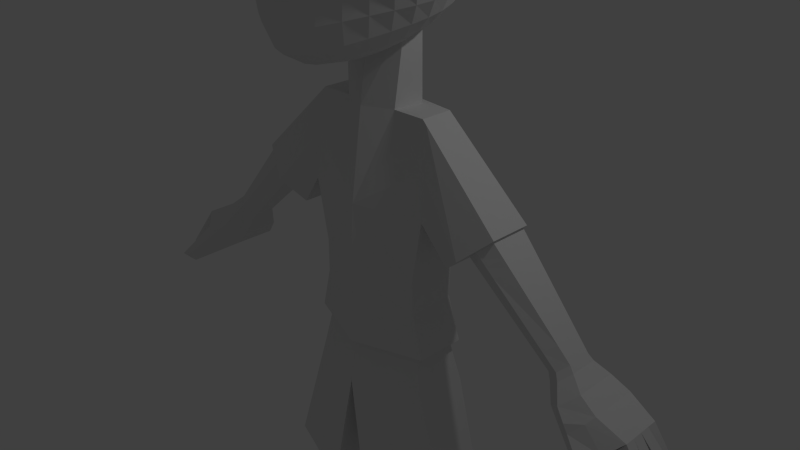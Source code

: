 # Source: character2.blend  (saved by Blender 3.4.6; exported with 4.5.12 LTS)
import bpy
from mathutils import Matrix  # noqa: F401  (used for matrix-valued properties, if any)

bpy.ops.wm.read_factory_settings(use_empty=True)
scene = bpy.context.scene
scene.name = 'Scene'

# ---- collections
col_collection_1 = bpy.data.collections.new('Collection 1'); scene.collection.children.link(col_collection_1)

# ---- world
world_world = bpy.data.worlds.new('World'); scene.world = world_world
world_world.color = (0.05088, 0.05088, 0.05088)
world_world.use_sun_shadow = False
world_world.sun_shadow_jitter_overblur = 0.0
world_world.cycles.sampling_method = 'NONE'
world_world.cycles.sample_map_resolution = 256

# ---- cameras
cam_camera = bpy.data.cameras.new('Camera')
cam_camera.clip_end = 100.0
cam_camera.lens = 35.0
cam_camera.sensor_width = 32.0
cam_camera.sensor_height = 18.0
cam_camera.ortho_scale = 7.314
cam_camera.dof.focus_distance = 0.0
cam_camera.dof.aperture_fstop = 128.0

# ---- lights
light_lamp = bpy.data.lights.new('Lamp', 'POINT')
light_lamp.transmission_factor = 0.0
light_lamp.cutoff_distance = 30.0
light_lamp.energy = 100.0
light_lamp.shadow_buffer_clip_start = 1.001
light_lamp.shadow_soft_size = 0.1
light_lamp.shadow_maximum_resolution = 0.006
light_lamp.use_absolute_resolution = True
light_lamp.cycles.use_multiple_importance_sampling = False

# ---- meshes
me_sphere = bpy.data.meshes.new('Sphere')
me_sphere.from_pydata([(-5.821e-08, 0.4234, 2.128), (-5.821e-08, 0.6634, 2.008), (-5.821e-08, 0.8997, 1.845), (-5.821e-08, 1.119, 1.642), (-5.821e-08, 1.309, 1.404), (-5.821e-08, 1.453, 1.136), (-5.821e-08, 1.541, 0.8441), (-5.821e-08, 1.571, 0.541), (-5.821e-08, 1.541, 0.2378), (-5.821e-08, 0.8805, -0.751), (0.05914, 0.4188, 2.128), (0.116, 0.6535, 2.009), (0.1684, 0.8845, 1.845), (0.2143, 1.099, 1.642), (0.252, 1.284, 1.404), (0.2801, 1.425, 1.136), (0.2973, 1.512, 0.8441), (0.3031, 1.541, 0.541), (0.2973, 1.512, 0.2378), (0.2801, 1.425, -0.05363), (0.252, 1.284, -0.3223), (0.2143, 1.095, -0.5577), (0.1684, 0.8639, -0.751), (0.116, 0.6043, -0.8922), (0.05914, 0.3247, -0.973), (0.116, 0.405, 2.131), (0.2275, 0.6245, 2.012), (0.3303, 0.8398, 1.848), (0.4205, 1.039, 1.644), (0.4944, 1.211, 1.404), (0.5493, 1.344, 1.136), (0.5832, 1.425, 0.8441), (0.5946, 1.453, 0.541), (0.5832, 1.425, 0.2378), (0.5493, 1.344, -0.05363), (0.4944, 1.211, -0.3223), (0.4205, 1.032, -0.5577), (0.3303, 0.8149, -0.7509), (0.2275, 0.5718, -0.8914), (0.116, 0.307, -0.9726), (0.1684, 0.3827, 2.134), (0.3303, 0.5778, 2.017), (0.4796, 0.768, 1.853), (0.6104, 0.9435, 1.647), (0.7178, 1.094, 1.406), (0.7975, 1.211, 1.136), (0.8467, 1.284, 0.8441), (0.8632, 1.309, 0.541), (0.8467, 1.284, 0.2378), (0.7975, 1.211, -0.05363), (0.7178, 1.091, -0.3223), (0.6104, 0.9308, -0.5577), (0.4796, 0.7361, -0.7503), (0.3303, 0.5194, -0.8898), (0.1684, 0.2781, -0.9718), (0.2143, 0.3531, 2.139), (0.4205, 0.5159, 2.024), (0.6104, 0.6733, 1.861), (0.7769, 0.8175, 1.654), (0.9135, 0.9406, 1.41), (1.015, 1.035, 1.137), (1.078, 1.095, 0.8443), (1.099, 1.116, 0.541), (1.078, 1.095, 0.2378), (1.015, 1.032, -0.05363), (0.9135, 0.9308, -0.3223), (0.7769, 0.7948, -0.5573), (0.6104, 0.6316, -0.7486), (0.4205, 0.4497, -0.8872), (0.2143, 0.2387, -0.9708), (0.252, 0.3173, 2.145), (0.4944, 0.442, 2.034), (0.7178, 0.5608, 1.872), (0.9135, 0.6685, 1.665), (1.074, 0.7595, 1.419), (1.194, 0.8286, 1.144), (1.267, 0.8713, 0.8486), (1.292, 0.8846, 0.5435), (1.267, 0.8666, 0.2395), (1.194, 0.8172, -0.05218), (1.074, 0.7382, -0.3203), (0.9135, 0.6331, -0.5544), (0.7178, 0.507, -0.7448), (0.4944, 0.3656, -0.8834), (0.252, 0.1898, -0.9696), (0.2801, 0.2771, 2.153), (0.5494, 0.3597, 2.047), (0.7975, 0.4367, 1.887), (1.015, 0.5049, 1.681), (1.194, 0.5613, 1.434), (1.326, 0.6029, 1.158), (1.408, 0.6271, 0.8604), (1.436, 0.6321, 0.5533), (1.408, 0.6168, 0.2478), (1.326, 0.5812, -0.04475), (1.194, 0.5263, -0.3133), (1.015, 0.4544, -0.5476), (0.7975, 0.3684, -0.7383), (0.5493, 0.2668, -0.8789), (0.2801, 0.1328, -0.9683), (0.2973, 0.2342, 2.161), (0.5832, 0.273, 2.062), (0.8467, 0.3071, 1.907), (1.078, 0.3355, 1.703), (1.267, 0.3571, 1.458), (1.408, 0.371, 1.181), (1.495, 0.3764, 0.8818), (1.524, 0.3727, 0.5729), (1.495, 0.3597, 0.2653), (1.408, 0.3374, -0.0292), (1.267, 0.3064, -0.2996), (1.078, 0.2677, -0.5357), (0.8467, 0.2225, -0.7285), (0.5832, 0.1552, -0.8742), (0.2973, 0.06952, -0.967), (0.3031, 0.1903, 2.17), (0.5946, 0.1857, 2.079), (0.8632, 0.1784, 1.931), (1.099, 0.1687, 1.732), (1.292, 0.1575, 1.49), (1.436, 0.1452, 1.214), (1.524, 0.1326, 0.9145), (1.554, 0.1203, 0.6038), (1.524, 0.1087, 0.2936), (1.436, 0.09831, -0.004213), (1.292, 0.0893, -0.2783), (1.099, 0.08188, -0.5183), (0.8632, 0.06698, -0.7171), (0.5946, 0.03332, -0.8696), (0.3031, 0.001804, -0.9658), (0.2973, 0.1473, 2.18), (0.5832, 0.1016, 2.099), (0.8467, 0.05612, 1.959), (1.078, 0.0124, 1.767), (1.267, -0.02799, 1.53), (1.408, -0.0634, 1.257), (1.495, -0.09217, 0.9587), (1.524, -0.1128, 0.6465), (1.495, -0.124, 0.333), (1.408, -0.1249, 0.03046), (1.267, -0.1151, -0.2493), (1.078, -0.1005, -0.4966), (0.8467, -0.1003, -0.706), (0.5832, -0.09555, -0.8654), (0.2973, -0.06802, -0.9648), (0.2801, 0.1067, 2.19), (0.5493, 0.02375, 2.119), (0.7975, -0.05486, 1.99), (1.015, -0.1273, 1.808), (1.194, -0.1916, 1.578), (1.326, -0.2461, 1.31), (1.408, -0.2884, 1.013), (1.436, -0.3167, 0.7), (1.408, -0.3288, 0.3825), (1.326, -0.3231, 0.0738), (1.194, -0.3024, -0.2143), (1.015, -0.2931, -0.4759), (0.7975, -0.2762, -0.6966), (0.5493, -0.2277, -0.8623), (0.2801, -0.1374, -0.9641), (0.252, 0.06997, 2.2), (0.4944, -0.04517, 2.14), (0.7178, -0.151, 2.023), (0.9135, -0.2458, 1.852), (1.074, -0.3281, 1.631), (1.194, -0.3967, 1.37), (1.267, -0.4496, 1.076), (1.292, -0.4846, 0.7614), (1.267, -0.499, 0.4394), (1.194, -0.4911, 0.1231), (1.074, -0.4951, -0.1816), (0.9135, -0.4957, -0.459), (0.7178, -0.4566, -0.6898), (0.4944, -0.3586, -0.8604), (0.252, -0.2035, -0.9636), (0.2143, 0.03834, 2.208), (0.4205, -0.1032, 2.159), (0.6104, -0.23, 2.054), (0.7769, -0.3407, 1.895), (0.9135, -0.4348, 1.686), (1.015, -0.5123, 1.432), (1.078, -0.5725, 1.142), (1.099, -0.6133, 0.8265), (1.078, -0.6313, 0.4995), (1.015, -0.654, 0.1685), (0.9135, -0.6974, -0.156), (0.7769, -0.704, -0.448), (0.6104, -0.6352, -0.6868), (0.4205, -0.4823, -0.86), (0.2143, -0.2633, -0.9635), (0.1684, 0.01279, 2.216), (0.3303, -0.1492, 2.176), (0.4796, -0.2909, 2.083), (0.6104, -0.4114, 1.935), (0.7178, -0.5117, 1.737), (0.7975, -0.5934, 1.491), (0.8467, -0.6577, 1.205), (0.8632, -0.7034, 0.8894), (0.8467, -0.7354, 0.5553), (0.7975, -0.8195, 0.2032), (0.7178, -0.9015, -0.1401), (0.6104, -0.9082, -0.4441), (0.4796, -0.8022, -0.6875), (0.3303, -0.5918, -0.8609), (0.1684, -0.3139, -0.9636), (-5.821e-08, -0.0108, -0.9987), (0.116, -0.005953, 2.222), (0.2275, -0.1823, 2.19), (0.3303, -0.3337, 2.105), (0.4205, -0.4593, 1.968), (0.4944, -0.5613, 1.779), (0.5493, -0.6433, 1.542), (0.5832, -0.709, 1.26), (0.5946, -0.7585, 0.9433), (0.5832, -0.8308, 0.5969), (0.5493, -0.9714, 0.2256), (0.4944, -1.088, -0.1338), (0.4205, -1.09, -0.4464), (0.3303, -0.943, -0.691), (0.2275, -0.6789, -0.8625), (0.116, -0.3525, -0.9638), (0.05914, -0.01739, 2.225), (0.116, -0.2023, 2.198), (0.1684, -0.3588, 2.12), (0.2143, -0.4866, 1.99), (0.252, -0.5879, 1.808), (0.2801, -0.668, 1.576), (0.2973, -0.7331, 1.298), (0.3031, -0.8337, 0.9745), (0.2973, -1.091, 0.5977), (0.2801, -1.113, 0.2331), (0.252, -1.226, -0.1339), (0.2143, -1.223, -0.4518), (0.1684, -1.04, -0.695), (0.116, -0.7354, -0.864), (0.05914, -0.3767, -0.964), (-6.942e-08, -0.02124, 2.226), (5.831e-09, -0.2089, 2.201), (-1.732e-08, -0.3671, 2.125), (-9.836e-08, -0.4954, 1.997), (-1.91e-07, -0.5961, 1.818), (4.056e-08, -0.6748, 1.589), (-1.91e-07, -0.7389, 1.312), (-2.141e-07, -0.9142, 0.9787), (-1.91e-07, -1.29, 0.5838), (4.056e-08, -1.199, 0.2307), (-1.91e-07, -1.278, -0.135), (-9.836e-08, -1.274, -0.4549), (-7.521e-08, -1.075, -0.6968), (-5.205e-08, -0.755, -0.8646), (-5.205e-08, -0.3849, -0.964), (-0.05914, -0.01739, 2.225), (-0.116, -0.2023, 2.198), (-0.1684, -0.3588, 2.12), (-0.2143, -0.4866, 1.99), (-0.252, -0.5879, 1.808), (-0.2801, -0.668, 1.576), (-0.2973, -0.7331, 1.298), (-0.3031, -0.8337, 0.9745), (-0.2973, -1.091, 0.5977), (-0.2801, -1.113, 0.2331), (-0.252, -1.226, -0.1339), (-0.2143, -1.223, -0.4518), (-0.1684, -1.04, -0.695), (-0.116, -0.7354, -0.864), (-0.05914, -0.3767, -0.964), (-0.116, -0.005953, 2.222), (-0.2275, -0.1823, 2.19), (-0.3303, -0.3337, 2.105), (-0.4205, -0.4593, 1.968), (-0.4944, -0.5613, 1.779), (-0.5493, -0.6433, 1.542), (-0.5832, -0.709, 1.26), (-0.5946, -0.7585, 0.9433), (-0.5832, -0.8308, 0.5969), (-0.5493, -0.9714, 0.2256), (-0.4944, -1.088, -0.1338), (-0.4205, -1.09, -0.4464), (-0.3303, -0.943, -0.691), (-0.2275, -0.6789, -0.8625), (-0.116, -0.3525, -0.9638), (-0.1684, 0.01279, 2.216), (-0.3303, -0.1492, 2.176), (-0.4796, -0.2909, 2.083), (-0.6104, -0.4114, 1.935), (-0.7178, -0.5117, 1.737), (-0.7975, -0.5934, 1.491), (-0.8467, -0.6577, 1.205), (-0.8632, -0.7034, 0.8894), (-0.8467, -0.7354, 0.5553), (-0.7975, -0.8195, 0.2032), (-0.7178, -0.9015, -0.1401), (-0.6104, -0.9082, -0.4441), (-0.4796, -0.8022, -0.6875), (-0.3303, -0.5918, -0.8609), (-0.1684, -0.3139, -0.9636), (-4.162e-07, 0.1919, 2.201), (-0.2143, 0.03834, 2.208), (-0.4205, -0.1032, 2.159), (-0.6104, -0.23, 2.054), (-0.7769, -0.3407, 1.895), (-0.9135, -0.4348, 1.686), (-1.015, -0.5123, 1.432), (-1.078, -0.5725, 1.142), (-1.099, -0.6133, 0.8265), (-1.078, -0.6313, 0.4995), (-1.015, -0.654, 0.1685), (-0.9135, -0.6974, -0.156), (-0.7769, -0.704, -0.448), (-0.6104, -0.6352, -0.6868), (-0.4205, -0.4823, -0.86), (-0.2143, -0.2633, -0.9635), (-0.252, 0.06997, 2.2), (-0.4944, -0.04517, 2.14), (-0.7178, -0.151, 2.023), (-0.9135, -0.2458, 1.852), (-1.074, -0.3281, 1.631), (-1.194, -0.3967, 1.37), (-1.267, -0.4496, 1.076), (-1.292, -0.4846, 0.7614), (-1.267, -0.499, 0.4394), (-1.194, -0.4911, 0.1231), (-1.074, -0.4951, -0.1816), (-0.9135, -0.4957, -0.459), (-0.7178, -0.4566, -0.6898), (-0.4944, -0.3586, -0.8604), (-0.252, -0.2035, -0.9636), (-0.2801, 0.1067, 2.19), (-0.5493, 0.02375, 2.119), (-0.7975, -0.05486, 1.99), (-1.015, -0.1273, 1.808), (-1.194, -0.1916, 1.578), (-1.326, -0.2461, 1.31), (-1.408, -0.2884, 1.013), (-1.436, -0.3167, 0.7), (-1.408, -0.3288, 0.3825), (-1.326, -0.3231, 0.0738), (-1.194, -0.3024, -0.2143), (-1.015, -0.2931, -0.4759), (-0.7975, -0.2762, -0.6966), (-0.5493, -0.2277, -0.8623), (-0.2801, -0.1374, -0.9641), (-0.2973, 0.1473, 2.18), (-0.5832, 0.1016, 2.099), (-0.8467, 0.05612, 1.959), (-1.078, 0.0124, 1.767), (-1.267, -0.02799, 1.53), (-1.408, -0.0634, 1.257), (-1.495, -0.09217, 0.9587), (-1.524, -0.1128, 0.6465), (-1.495, -0.124, 0.333), (-1.408, -0.1249, 0.03046), (-1.267, -0.1151, -0.2493), (-1.078, -0.1005, -0.4966), (-0.8467, -0.1003, -0.706), (-0.5832, -0.09555, -0.8654), (-0.2973, -0.06802, -0.9648), (-0.3031, 0.1903, 2.17), (-0.5946, 0.1857, 2.079), (-0.8632, 0.1784, 1.931), (-1.099, 0.1687, 1.732), (-1.292, 0.1575, 1.49), (-1.436, 0.1452, 1.214), (-1.524, 0.1326, 0.9145), (-1.554, 0.1203, 0.6038), (-1.524, 0.1087, 0.2936), (-1.436, 0.09831, -0.004212), (-1.292, 0.0893, -0.2783), (-1.099, 0.08188, -0.5183), (-0.8632, 0.06698, -0.7171), (-0.5946, 0.03332, -0.8696), (-0.3031, 0.001804, -0.9658), (-0.2973, 0.2342, 2.161), (-0.5832, 0.273, 2.062), (-0.8467, 0.3071, 1.907), (-1.078, 0.3355, 1.703), (-1.267, 0.3571, 1.458), (-1.408, 0.371, 1.181), (-1.495, 0.3764, 0.8818), (-1.524, 0.3727, 0.5729), (-1.495, 0.3597, 0.2653), (-1.408, 0.3374, -0.0292), (-1.267, 0.3064, -0.2996), (-1.078, 0.2677, -0.5357), (-0.8467, 0.2225, -0.7285), (-0.5832, 0.1552, -0.8742), (-0.2973, 0.06952, -0.967), (-0.2801, 0.2771, 2.153), (-0.5493, 0.3597, 2.047), (-0.7975, 0.4367, 1.887), (-1.015, 0.5049, 1.681), (-1.194, 0.5613, 1.434), (-1.326, 0.6029, 1.158), (-1.408, 0.6271, 0.8604), (-1.436, 0.6321, 0.5533), (-1.408, 0.6168, 0.2478), (-1.326, 0.5812, -0.04475), (-1.194, 0.5263, -0.3133), (-1.015, 0.4544, -0.5476), (-0.7975, 0.3684, -0.7383), (-0.5493, 0.2668, -0.8789), (-0.2801, 0.1328, -0.9683), (-0.252, 0.3173, 2.145), (-0.4944, 0.442, 2.034), (-0.7178, 0.5608, 1.872), (-0.9135, 0.6685, 1.665), (-1.074, 0.7595, 1.419), (-1.194, 0.8286, 1.144), (-1.267, 0.8713, 0.8486), (-1.292, 0.8846, 0.5435), (-1.267, 0.8666, 0.2395), (-1.194, 0.8172, -0.05218), (-1.074, 0.7382, -0.3203), (-0.9135, 0.6331, -0.5544), (-0.7178, 0.507, -0.7448), (-0.4944, 0.3656, -0.8834), (-0.252, 0.1898, -0.9696), (-0.2143, 0.3531, 2.139), (-0.4205, 0.5159, 2.024), (-0.6104, 0.6733, 1.861), (-0.7769, 0.8175, 1.654), (-0.9135, 0.9406, 1.41), (-1.015, 1.035, 1.137), (-1.078, 1.095, 0.8443), (-1.099, 1.116, 0.541), (-1.078, 1.095, 0.2378), (-1.015, 1.032, -0.05363), (-0.9135, 0.9308, -0.3223), (-0.7769, 0.7948, -0.5573), (-0.6104, 0.6316, -0.7486), (-0.4205, 0.4497, -0.8872), (-0.2143, 0.2387, -0.9708), (-0.1684, 0.3827, 2.134), (-0.3303, 0.5778, 2.017), (-0.4796, 0.768, 1.853), (-0.6104, 0.9435, 1.647), (-0.7178, 1.094, 1.406), (-0.7975, 1.211, 1.136), (-0.8467, 1.284, 0.8441), (-0.8632, 1.309, 0.541), (-0.8467, 1.284, 0.2378), (-0.7975, 1.211, -0.05363), (-0.7178, 1.091, -0.3223), (-0.6104, 0.9308, -0.5577), (-0.4796, 0.7361, -0.7503), (-0.3303, 0.5194, -0.8898), (-0.1684, 0.2781, -0.9718), (-0.116, 0.405, 2.131), (-0.2275, 0.6245, 2.012), (-0.3303, 0.8398, 1.848), (-0.4205, 1.039, 1.644), (-0.4944, 1.211, 1.404), (-0.5493, 1.344, 1.136), (-0.5832, 1.425, 0.8441), (-0.5946, 1.453, 0.541), (-0.5832, 1.425, 0.2378), (-0.5493, 1.344, -0.05363), (-0.4944, 1.211, -0.3223), (-0.4205, 1.032, -0.5577), (-0.3303, 0.8149, -0.7509), (-0.2275, 0.5718, -0.8914), (-0.116, 0.307, -0.9726), (-0.05914, 0.4188, 2.128), (-0.116, 0.6535, 2.009), (-0.1684, 0.8845, 1.845), (-0.2143, 1.099, 1.642), (-0.252, 1.284, 1.404), (-0.2801, 1.425, 1.136), (-0.2973, 1.512, 0.8441), (-0.3031, 1.541, 0.541), (-0.2973, 1.512, 0.2378), (-0.2801, 1.425, -0.05363), (-0.252, 1.284, -0.3223), (-0.2143, 1.095, -0.5577), (-0.1684, 0.8639, -0.751), (-0.116, 0.6043, -0.8922), (-0.05914, 0.3247, -0.973), (4.056e-08, 1.453, -0.05363), (3.647e-07, 1.309, -0.3223), (1.795e-07, 1.116, -0.5577), (6.371e-08, 0.6154, -0.8924), (-3.469e-08, 0.3306, -0.9732), (1.704, -1.206, -2.859), (0.501, -0.07761, -1.763), (1.704, -0.3534, -3.187), (0.4575, -0.4588, -1.617), (1.018, -0.3749, -2.964), (1.018, -1.012, -2.719), (0.8597, -0.6855, -3.771), (0.8597, -1.323, -3.526), (0.8362, -0.855, -4.212), (0.8721, -1.493, -3.966), (0.9684, -0.2114, -2.37), (0.9684, -0.735, -2.168), (1.031, -1.07, -4.771), (1.383, -1.131, -3.185), (1.031, -1.708, -4.525), (1.383, -0.6402, -3.378), (2.088, -0.9151, -2.602), (2.088, -0.39, -2.804), (0.8879, -1.119, -4.758), (0.8879, -1.663, -4.549), (1.063, -1.283, -5.356), (1.008, -1.915, -5.032), (1.631, -2.042, -7.069), (1.631, -2.67, -6.827), (0.3863, -1.672, -7.211), (0.3863, -3.04, -6.685), (1.219, -2.199, -7.034), (1.219, -2.53, -6.907), (0.5622, -2.004, -7.109), (0.5622, -2.725, -6.832), (1.314, -2.852, -8.518), (1.314, -3.04, -8.445), (0.9401, -2.741, -8.56), (0.9401, -3.152, -8.402), (1.894, -1.042, -2.744), (1.894, -0.3838, -3.005), (1.709, -1.006, -2.933), (1.709, -0.5627, -3.107), (2.057, -0.9006, -2.639), (2.057, -0.4265, -2.822), (3.023, -1.351, -3.772), (3.023, -0.8602, -3.961), (2.846, -1.295, -3.927), (2.846, -1.012, -4.038), (3.126, -1.22, -3.721), (3.126, -0.9184, -3.837), (3.19, -1.602, -3.966), (3.19, -0.8872, -4.241), (2.99, -1.513, -4.19), (2.99, -1.032, -4.379), (3.366, -1.399, -3.872), (3.366, -0.8848, -4.07), (3.398, -1.752, -4.122), (3.398, -0.9434, -4.434), (3.169, -1.629, -4.387), (3.169, -1.08, -4.603), (3.6, -1.482, -3.979), (3.6, -0.894, -4.205), (3.79, -1.715, -4.239), (3.79, -0.9873, -4.519), (3.704, -1.617, -4.482), (3.704, -1.151, -4.666), (3.962, -1.499, -4.155), (3.962, -1.001, -4.347), (3.704, -1.384, -4.574), (3.962, -1.25, -4.251), (3.704, -1.501, -4.528), (3.962, -1.125, -4.299), (3.704, -1.267, -4.62), (3.962, -1.375, -4.203), (4.344, -1.841, -4.861), (4.482, -1.816, -4.772), (4.344, -1.708, -4.914), (4.482, -1.674, -4.827), (4.446, -1.515, -5.019), (4.488, -1.488, -4.98), (4.446, -1.662, -4.962), (4.488, -1.644, -4.919), (4.375, -1.422, -4.937), (4.39, -1.37, -4.83), (4.39, -1.226, -4.885), (4.375, -1.288, -4.989), (4.215, -1.149, -5.005), (4.24, -1.097, -4.924), (4.24, -1.19, -4.888), (4.215, -1.235, -4.971), (4.006, -2.202, -4.558), (3.908, -2.149, -4.671), (4.173, -2.186, -4.608), (4.136, -2.144, -4.712), (1.661, -3.168, -9.644), (1.661, -3.523, -9.508), (0.551, -3.057, -9.687), (0.5219, -3.502, -9.55), (1.676, -4.083, -8.608), (0.6019, -4.062, -8.578), (1.583, -4.347, -9.23), (0.5164, -4.329, -9.208), (1.698, -4.791, -8.433), (0.6241, -4.77, -8.404), (1.614, -5.029, -8.983), (0.5477, -5.011, -8.961), (1.654, -5.02, -8.446), (0.6262, -5.003, -8.421), (1.587, -5.21, -8.884), (0.567, -5.195, -8.866), (0.9182, -0.04784, -1.775), (0.9182, -0.4575, -1.617), (0.5538, 0.2903, -0.6637), (0.5538, -0.005913, -0.6765), (0.07068, 0.4302, -0.6577), (0.07068, -0.1458, -0.6826), (0.05433, 0.07302, -1.837), (-1.595, -1.206, -2.859), (-0.3923, -0.07761, -1.763), (-1.595, -0.3534, -3.187), (-0.3505, -0.4614, -1.616), (-0.9098, -0.3749, -2.964), (-0.9098, -1.012, -2.719), (-0.751, -0.6855, -3.771), (-0.751, -1.323, -3.526), (-0.7275, -0.855, -4.212), (-0.7635, -1.493, -3.966), (-0.8597, -0.2114, -2.37), (-0.8597, -0.735, -2.168), (-0.9221, -1.07, -4.771), (-1.274, -1.131, -3.185), (-0.9221, -1.708, -4.525), (-1.274, -0.6402, -3.378), (-1.979, -0.9151, -2.602), (-1.979, -0.39, -2.804), (0.05433, -0.7951, -4.877), (0.05433, -2.026, -4.403), (0.05433, -0.1271, -3.046), (0.05433, -1.222, -2.624), (0.05433, -1.605, -3.417), (0.05433, -0.4026, -3.88), (0.05433, -1.811, -3.844), (0.05433, -0.569, -4.322), (-0.7793, -1.119, -4.758), (-0.7793, -1.663, -4.549), (0.05433, -0.8468, -4.863), (0.05433, -1.935, -4.444), (-0.9543, -1.283, -5.356), (-0.8996, -1.915, -5.032), (0.05433, -0.9541, -5.483), (0.05433, -2.271, -4.976), (-1.523, -2.042, -7.069), (-1.523, -2.67, -6.827), (-0.2776, -1.672, -7.211), (-0.2776, -3.04, -6.685), (-1.11, -2.199, -7.034), (-1.11, -2.53, -6.907), (-0.4535, -2.004, -7.109), (-0.4535, -2.725, -6.832), (-1.205, -2.852, -8.518), (-1.205, -3.04, -8.445), (-0.8314, -2.741, -8.56), (-0.8314, -3.152, -8.402), (-1.785, -1.034, -2.75), (-1.778, -0.3972, -3.001), (-1.6, -1.006, -2.933), (-1.6, -0.5627, -3.107), (-1.948, -0.9006, -2.639), (-1.948, -0.4265, -2.822), (-2.914, -1.351, -3.772), (-2.914, -0.8602, -3.961), (-2.737, -1.295, -3.927), (-2.737, -1.012, -4.038), (-3.018, -1.22, -3.721), (-3.018, -0.9184, -3.837), (-3.081, -1.62, -3.959), (-3.081, -0.8872, -4.241), (-2.881, -1.513, -4.19), (-2.881, -1.032, -4.379), (-3.258, -1.399, -3.872), (-3.258, -0.8848, -4.07), (-3.289, -1.752, -4.122), (-3.289, -0.9434, -4.434), (-3.06, -1.629, -4.387), (-3.06, -1.08, -4.603), (-3.491, -1.482, -3.979), (-3.491, -0.894, -4.205), (-3.682, -1.715, -4.239), (-3.682, -0.9873, -4.519), (-3.595, -1.617, -4.482), (-3.595, -1.151, -4.666), (-3.853, -1.499, -4.155), (-3.853, -1.001, -4.347), (-3.595, -1.384, -4.574), (-3.853, -1.25, -4.251), (-3.595, -1.501, -4.528), (-3.853, -1.125, -4.299), (-3.595, -1.267, -4.62), (-3.853, -1.375, -4.203), (-4.236, -1.841, -4.861), (-4.373, -1.816, -4.772), (-4.236, -1.708, -4.914), (-4.373, -1.674, -4.827), (-4.337, -1.515, -5.019), (-4.379, -1.488, -4.98), (-4.337, -1.662, -4.962), (-4.379, -1.644, -4.919), (-4.267, -1.422, -4.937), (-4.281, -1.37, -4.83), (-4.281, -1.226, -4.885), (-4.267, -1.288, -4.989), (-4.106, -1.149, -5.005), (-4.132, -1.097, -4.924), (-4.132, -1.19, -4.888), (-4.106, -1.235, -4.971), (-3.897, -2.202, -4.558), (-3.8, -2.149, -4.671), (-4.065, -2.186, -4.608), (-4.028, -2.144, -4.712), (-1.552, -3.168, -9.644), (-1.552, -3.523, -9.508), (-0.4423, -3.057, -9.687), (-0.4133, -3.502, -9.55), (-1.568, -4.083, -8.608), (-0.4932, -4.062, -8.578), (-1.474, -4.347, -9.23), (-0.4077, -4.329, -9.208), (-1.59, -4.791, -8.433), (-0.5155, -4.77, -8.404), (-1.505, -5.029, -8.983), (-0.439, -5.011, -8.961), (-1.545, -5.02, -8.446), (-0.5176, -5.003, -8.421), (-1.478, -5.21, -8.884), (-0.4584, -5.195, -8.866), (-0.8096, -0.04784, -1.775), (-0.8096, -0.4575, -1.617), (0.05433, 0.002061, -1.794), (-0.4451, 0.2903, -0.6637), (0.05433, -0.6187, -1.555), (-0.4451, -0.005913, -0.6765), (0.0686, 0.4302, -0.6577), (0.0686, -0.1458, -0.6826), (3.19, -0.9226, -3.91), (3.072, -0.876, -4.043), (3.072, -1.413, -3.836), (3.19, -1.265, -3.778), (2.89, -1.027, -4.131), (2.89, -1.347, -4.005), (1.037, -1.018, -2.742), (1.037, -0.3881, -2.985), (1.005, -0.2184, -2.41), (1.005, -0.7584, -2.202), (0.9764, -0.4803, -1.666), (0.9764, -0.06486, -1.826), (3.572, -1.913, -4.542), (3.94, -1.904, -4.607), (3.999, -1.971, -4.44), (3.729, -1.997, -4.36), (3.704, -1.577, -4.498), (3.169, -1.586, -4.404), (3.328, -1.705, -4.042), (3.533, -1.6, -4.028), (3.131, -1.604, -4.345), (3.925, -1.545, -4.173), (2.147, -0.4908, -3.22), (1.964, -1.071, -3.156), (2.297, -0.537, -3.05), (1.964, -0.6637, -3.316), (2.147, -1.112, -2.975), (2.297, -0.9725, -2.882), (1.78, -0.5906, -3.165), (1.964, -1.061, -2.807), (2.123, -0.9205, -2.706), (1.964, -0.4134, -3.064), (1.78, -1.024, -2.995), (2.123, -0.4571, -2.885), (2.045, -0.4477, -3.133), (1.861, -1.045, -3.066), (2.2, -0.4925, -2.958), (1.861, -0.623, -3.232), (2.045, -1.084, -2.882), (2.2, -0.9435, -2.784), (2.845, -0.7853, -3.811), (2.667, -1.249, -3.771), (2.958, -0.8411, -3.678), (2.667, -0.9416, -3.892), (2.845, -1.302, -3.611), (2.958, -1.17, -3.551)], [(715, 717)], [(478, 477, 19, 20), (3, 2, 12, 13), (479, 478, 20, 21), (4, 3, 13, 14), (9, 479, 21, 22), (5, 4, 14, 15), (480, 9, 22, 23), (6, 5, 15, 16), (481, 480, 23, 24), (7, 6, 16, 17), (0, 296, 10), (205, 481, 24), (8, 7, 17, 18), (1, 0, 10, 11), (477, 8, 18, 19), (2, 1, 11, 12), (11, 10, 25, 26), (19, 18, 33, 34), (12, 11, 26, 27), (20, 19, 34, 35), (13, 12, 27, 28), (21, 20, 35, 36), (14, 13, 28, 29), (22, 21, 36, 37), (15, 14, 29, 30), (23, 22, 37, 38), (16, 15, 30, 31), (24, 23, 38, 39), (17, 16, 31, 32), (10, 296, 25), (205, 24, 39), (18, 17, 32, 33), (30, 29, 44, 45), (38, 37, 52, 53), (31, 30, 45, 46), (39, 38, 53, 54), (32, 31, 46, 47), (25, 296, 40), (205, 39, 54), (33, 32, 47, 48), (26, 25, 40, 41), (34, 33, 48, 49), (27, 26, 41, 42), (35, 34, 49, 50), (28, 27, 42, 43), (36, 35, 50, 51), (29, 28, 43, 44), (37, 36, 51, 52), (49, 48, 63, 64), (42, 41, 56, 57), (50, 49, 64, 65), (43, 42, 57, 58), (51, 50, 65, 66), (44, 43, 58, 59), (52, 51, 66, 67), (45, 44, 59, 60), (53, 52, 67, 68), (46, 45, 60, 61), (54, 53, 68, 69), (47, 46, 61, 62), (40, 296, 55), (205, 54, 69), (48, 47, 62, 63), (41, 40, 55, 56), (68, 67, 82, 83), (61, 60, 75, 76), (69, 68, 83, 84), (62, 61, 76, 77), (55, 296, 70), (205, 69, 84), (63, 62, 77, 78), (56, 55, 70, 71), (64, 63, 78, 79), (57, 56, 71, 72), (65, 64, 79, 80), (58, 57, 72, 73), (66, 65, 80, 81), (59, 58, 73, 74), (67, 66, 81, 82), (60, 59, 74, 75), (80, 79, 94, 95), (73, 72, 87, 88), (81, 80, 95, 96), (74, 73, 88, 89), (82, 81, 96, 97), (75, 74, 89, 90), (83, 82, 97, 98), (76, 75, 90, 91), (84, 83, 98, 99), (77, 76, 91, 92), (70, 296, 85), (205, 84, 99), (78, 77, 92, 93), (71, 70, 85, 86), (79, 78, 93, 94), (72, 71, 86, 87), (99, 98, 113, 114), (92, 91, 106, 107), (85, 296, 100), (205, 99, 114), (93, 92, 107, 108), (86, 85, 100, 101), (94, 93, 108, 109), (87, 86, 101, 102), (95, 94, 109, 110), (88, 87, 102, 103), (96, 95, 110, 111), (89, 88, 103, 104), (97, 96, 111, 112), (90, 89, 104, 105), (98, 97, 112, 113), (91, 90, 105, 106), (103, 102, 117, 118), (111, 110, 125, 126), (104, 103, 118, 119), (112, 111, 126, 127), (105, 104, 119, 120), (113, 112, 127, 128), (106, 105, 120, 121), (114, 113, 128, 129), (107, 106, 121, 122), (100, 296, 115), (205, 114, 129), (108, 107, 122, 123), (101, 100, 115, 116), (109, 108, 123, 124), (102, 101, 116, 117), (110, 109, 124, 125), (122, 121, 136, 137), (115, 296, 130), (205, 129, 144), (123, 122, 137, 138), (116, 115, 130, 131), (124, 123, 138, 139), (117, 116, 131, 132), (125, 124, 139, 140), (118, 117, 132, 133), (126, 125, 140, 141), (119, 118, 133, 134), (127, 126, 141, 142), (120, 119, 134, 135), (128, 127, 142, 143), (121, 120, 135, 136), (129, 128, 143, 144), (141, 140, 155, 156), (134, 133, 148, 149), (142, 141, 156, 157), (135, 134, 149, 150), (143, 142, 157, 158), (136, 135, 150, 151), (144, 143, 158, 159), (137, 136, 151, 152), (130, 296, 145), (205, 144, 159), (138, 137, 152, 153), (131, 130, 145, 146), (139, 138, 153, 154), (132, 131, 146, 147), (140, 139, 154, 155), (133, 132, 147, 148), (145, 296, 160), (205, 159, 174), (153, 152, 167, 168), (146, 145, 160, 161), (154, 153, 168, 169), (147, 146, 161, 162), (155, 154, 169, 170), (148, 147, 162, 163), (156, 155, 170, 171), (149, 148, 163, 164), (157, 156, 171, 172), (150, 149, 164, 165), (158, 157, 172, 173), (151, 150, 165, 166), (159, 158, 173, 174), (152, 151, 166, 167), (164, 163, 178, 179), (172, 171, 186, 187), (165, 164, 179, 180), (173, 172, 187, 188), (166, 165, 180, 181), (174, 173, 188, 189), (167, 166, 181, 182), (160, 296, 175), (205, 174, 189), (168, 167, 182, 183), (161, 160, 175, 176), (169, 168, 183, 184), (162, 161, 176, 177), (170, 169, 184, 185), (163, 162, 177, 178), (171, 170, 185, 186), (183, 182, 197, 198), (176, 175, 190, 191), (184, 183, 198, 199), (177, 176, 191, 192), (185, 184, 199, 200), (178, 177, 192, 193), (186, 185, 200, 201), (179, 178, 193, 194), (187, 186, 201, 202), (180, 179, 194, 195), (188, 187, 202, 203), (181, 180, 195, 196), (189, 188, 203, 204), (182, 181, 196, 197), (175, 296, 190), (205, 189, 204), (202, 201, 217, 218), (195, 194, 210, 211), (203, 202, 218, 219), (196, 195, 211, 212), (204, 203, 219, 220), (197, 196, 212, 213), (190, 296, 206), (205, 204, 220), (198, 197, 213, 214), (191, 190, 206, 207), (199, 198, 214, 215), (192, 191, 207, 208), (200, 199, 215, 216), (193, 192, 208, 209), (201, 200, 216, 217), (194, 193, 209, 210), (215, 214, 229, 230), (208, 207, 222, 223), (216, 215, 230, 231), (209, 208, 223, 224), (217, 216, 231, 232), (210, 209, 224, 225), (218, 217, 232, 233), (211, 210, 225, 226), (219, 218, 233, 234), (212, 211, 226, 227), (220, 219, 234, 235), (213, 212, 227, 228), (206, 296, 221), (205, 220, 235), (214, 213, 228, 229), (207, 206, 221, 222), (234, 233, 248, 249), (227, 226, 241, 242), (235, 234, 249, 250), (228, 227, 242, 243), (221, 296, 236), (205, 235, 250), (229, 228, 243, 244), (222, 221, 236, 237), (230, 229, 244, 245), (223, 222, 237, 238), (231, 230, 245, 246), (224, 223, 238, 239), (232, 231, 246, 247), (225, 224, 239, 240), (233, 232, 247, 248), (226, 225, 240, 241), (238, 237, 252, 253), (246, 245, 260, 261), (239, 238, 253, 254), (247, 246, 261, 262), (240, 239, 254, 255), (248, 247, 262, 263), (241, 240, 255, 256), (249, 248, 263, 264), (242, 241, 256, 257), (250, 249, 264, 265), (243, 242, 257, 258), (236, 296, 251), (205, 250, 265), (244, 243, 258, 259), (237, 236, 251, 252), (245, 244, 259, 260), (257, 256, 271, 272), (265, 264, 279, 280), (258, 257, 272, 273), (251, 296, 266), (205, 265, 280), (259, 258, 273, 274), (252, 251, 266, 267), (260, 259, 274, 275), (253, 252, 267, 268), (261, 260, 275, 276), (254, 253, 268, 269), (262, 261, 276, 277), (255, 254, 269, 270), (263, 262, 277, 278), (256, 255, 270, 271), (264, 263, 278, 279), (276, 275, 290, 291), (269, 268, 283, 284), (277, 276, 291, 292), (270, 269, 284, 285), (278, 277, 292, 293), (271, 270, 285, 286), (279, 278, 293, 294), (272, 271, 286, 287), (280, 279, 294, 295), (273, 272, 287, 288), (266, 296, 281), (205, 280, 295), (274, 273, 288, 289), (267, 266, 281, 282), (275, 274, 289, 290), (268, 267, 282, 283), (295, 294, 310, 311), (288, 287, 303, 304), (281, 296, 297), (205, 295, 311), (289, 288, 304, 305), (282, 281, 297, 298), (290, 289, 305, 306), (283, 282, 298, 299), (291, 290, 306, 307), (284, 283, 299, 300), (292, 291, 307, 308), (285, 284, 300, 301), (293, 292, 308, 309), (286, 285, 301, 302), (294, 293, 309, 310), (287, 286, 302, 303), (300, 299, 314, 315), (308, 307, 322, 323), (301, 300, 315, 316), (309, 308, 323, 324), (302, 301, 316, 317), (310, 309, 324, 325), (303, 302, 317, 318), (311, 310, 325, 326), (304, 303, 318, 319), (297, 296, 312), (205, 311, 326), (305, 304, 319, 320), (298, 297, 312, 313), (306, 305, 320, 321), (299, 298, 313, 314), (307, 306, 321, 322), (319, 318, 333, 334), (312, 296, 327), (205, 326, 341), (320, 319, 334, 335), (313, 312, 327, 328), (321, 320, 335, 336), (314, 313, 328, 329), (322, 321, 336, 337), (315, 314, 329, 330), (323, 322, 337, 338), (316, 315, 330, 331), (324, 323, 338, 339), (317, 316, 331, 332), (325, 324, 339, 340), (318, 317, 332, 333), (326, 325, 340, 341), (338, 337, 352, 353), (331, 330, 345, 346), (339, 338, 353, 354), (332, 331, 346, 347), (340, 339, 354, 355), (333, 332, 347, 348), (341, 340, 355, 356), (334, 333, 348, 349), (327, 296, 342), (205, 341, 356), (335, 334, 349, 350), (328, 327, 342, 343), (336, 335, 350, 351), (329, 328, 343, 344), (337, 336, 351, 352), (330, 329, 344, 345), (205, 356, 371), (350, 349, 364, 365), (343, 342, 357, 358), (351, 350, 365, 366), (344, 343, 358, 359), (352, 351, 366, 367), (345, 344, 359, 360), (353, 352, 367, 368), (346, 345, 360, 361), (354, 353, 368, 369), (347, 346, 361, 362), (355, 354, 369, 370), (348, 347, 362, 363), (356, 355, 370, 371), (349, 348, 363, 364), (342, 296, 357), (369, 368, 383, 384), (362, 361, 376, 377), (370, 369, 384, 385), (363, 362, 377, 378), (371, 370, 385, 386), (364, 363, 378, 379), (357, 296, 372), (205, 371, 386), (365, 364, 379, 380), (358, 357, 372, 373), (366, 365, 380, 381), (359, 358, 373, 374), (367, 366, 381, 382), (360, 359, 374, 375), (368, 367, 382, 383), (361, 360, 375, 376), (373, 372, 387, 388), (381, 380, 395, 396), (374, 373, 388, 389), (382, 381, 396, 397), (375, 374, 389, 390), (383, 382, 397, 398), (376, 375, 390, 391), (384, 383, 398, 399), (377, 376, 391, 392), (385, 384, 399, 400), (378, 377, 392, 393), (386, 385, 400, 401), (379, 378, 393, 394), (372, 296, 387), (205, 386, 401), (380, 379, 394, 395), (392, 391, 406, 407), (400, 399, 414, 415), (393, 392, 407, 408), (401, 400, 415, 416), (394, 393, 408, 409), (387, 296, 402), (205, 401, 416), (395, 394, 409, 410), (388, 387, 402, 403), (396, 395, 410, 411), (389, 388, 403, 404), (397, 396, 411, 412), (390, 389, 404, 405), (398, 397, 412, 413), (391, 390, 405, 406), (399, 398, 413, 414), (411, 410, 425, 426), (404, 403, 418, 419), (412, 411, 426, 427), (405, 404, 419, 420), (413, 412, 427, 428), (406, 405, 420, 421), (414, 413, 428, 429), (407, 406, 421, 422), (415, 414, 429, 430), (408, 407, 422, 423), (416, 415, 430, 431), (409, 408, 423, 424), (402, 296, 417), (205, 416, 431), (410, 409, 424, 425), (403, 402, 417, 418), (430, 429, 444, 445), (423, 422, 437, 438), (431, 430, 445, 446), (424, 423, 438, 439), (417, 296, 432), (205, 431, 446), (425, 424, 439, 440), (418, 417, 432, 433), (426, 425, 440, 441), (419, 418, 433, 434), (427, 426, 441, 442), (420, 419, 434, 435), (428, 427, 442, 443), (421, 420, 435, 436), (429, 428, 443, 444), (422, 421, 436, 437), (434, 433, 448, 449), (442, 441, 456, 457), (435, 434, 449, 450), (443, 442, 457, 458), (436, 435, 450, 451), (444, 443, 458, 459), (437, 436, 451, 452), (445, 444, 459, 460), (438, 437, 452, 453), (446, 445, 460, 461), (439, 438, 453, 454), (432, 296, 447), (205, 446, 461), (440, 439, 454, 455), (433, 432, 447, 448), (441, 440, 455, 456), (453, 452, 467, 468), (461, 460, 475, 476), (454, 453, 468, 469), (447, 296, 462), (205, 461, 476), (455, 454, 469, 470), (448, 447, 462, 463), (456, 455, 470, 471), (449, 448, 463, 464), (457, 456, 471, 472), (450, 449, 464, 465), (458, 457, 472, 473), (451, 450, 465, 466), (459, 458, 473, 474), (452, 451, 466, 467), (460, 459, 474, 475), (472, 471, 477, 478), (465, 464, 2, 3), (473, 472, 478, 479), (466, 465, 3, 4), (474, 473, 479, 9), (467, 466, 4, 5), (475, 474, 9, 480), (468, 467, 5, 6), (476, 475, 480, 481), (469, 468, 6, 7), (462, 296, 0), (205, 476, 481), (470, 469, 7, 8), (463, 462, 0, 1), (471, 470, 8, 477), (464, 463, 1, 2), (715, 594, 713, 596), (489, 487, 616, 617), (488, 486, 487, 489), (618, 615, 486, 488), (620, 618, 488, 490), (490, 488, 489, 491), (491, 489, 617, 619), (496, 491, 619, 614), (494, 490, 491, 496), (613, 620, 490, 494), (729, 732, 499, 484), (482, 495, 518, 516), (728, 729, 484, 497), (731, 730, 482, 498), (730, 727, 495, 482), (727, 728, 497, 495), (732, 731, 498, 499), (494, 496, 501, 500), (496, 614, 624, 501), (613, 494, 500, 623), (501, 624, 628, 503), (623, 500, 502, 627), (500, 501, 503, 502), (503, 628, 507, 505), (627, 502, 504, 506), (627, 628, 507, 506), (502, 503, 505, 504), (506, 507, 511, 510), (504, 505, 509, 508), (505, 507, 511, 509), (506, 504, 508, 510), (509, 511, 515, 513), (510, 508, 512, 514), (510, 511, 515, 514), (508, 509, 513, 512), (499, 498, 520, 521), (497, 484, 517, 519), (498, 482, 516, 520), (495, 497, 519, 518), (484, 499, 521, 517), (722, 721, 533, 529), (761, 523, 525, 764), (762, 524, 522, 765), (763, 527, 523, 761), (765, 522, 526, 766), (764, 525, 524, 762), (531, 529, 535, 537), (724, 723, 528, 532), (726, 725, 531, 530), (721, 724, 532, 533), (725, 722, 529, 531), (723, 726, 530, 528), (733, 736, 534, 536), (528, 530, 741, 739), (529, 533, 539, 535), (532, 528, 739, 740, 538), (530, 531, 537, 738, 741), (533, 532, 538, 539), (717, 485, 591, 593), (541, 545, 549, 547, 551, 544, 742, 542, 737, 548, 546, 550, 543), (541, 535, 539, 545), (538, 740, 544), (536, 738, 737, 542), (539, 538, 544, 551, 547, 549, 545), (537, 535, 541, 543), (547, 546, 556, 557), (542, 544, 553, 552), (543, 550, 567, 564), (551, 544, 553, 555), (542, 737, 548, 554, 552), (551, 548, 554, 555), (558, 559, 557, 556), (546, 548, 558, 556), (548, 551, 559, 558), (551, 547, 557, 559), (546, 547, 561, 560), (549, 550, 563, 562), (546, 550, 563, 560), (549, 547, 561, 562), (567, 566, 565, 564), (549, 545, 565, 566), (550, 549, 566, 567), (545, 543, 564, 565), (569, 571, 570, 568), (569, 568, 736, 733), (534, 736, 735, 540), (512, 513, 573, 572), (575, 573, 578, 579), (514, 512, 572, 574), (514, 515, 575, 574), (577, 579, 583, 581), (513, 515, 577, 576), (515, 575, 579, 577), (573, 513, 576, 578), (582, 580, 584, 586), (579, 578, 582, 583), (578, 576, 580, 582), (576, 577, 581, 580), (584, 585, 587, 586), (580, 581, 585, 584), (581, 583, 587, 585), (583, 582, 586, 587), (574, 572, 573, 575), (554, 555, 553, 552), (563, 562, 561, 560), (594, 588, 492, 486, 615), (483, 485, 589, 588), (487, 493, 589, 485, 717, 616), (590, 592, 593, 591), (483, 715, 592, 590), (485, 483, 590, 591), (602, 617, 616, 600), (601, 602, 600, 599), (618, 601, 599, 615), (620, 603, 601, 618), (603, 604, 602, 601), (604, 619, 617, 602), (609, 614, 619, 604), (607, 609, 604, 603), (613, 607, 603, 620), (605, 597, 612, 713), (595, 641, 643, 608), (599, 610, 597, 605), (714, 611, 595, 606), (606, 595, 608, 600), (600, 608, 610, 599), (713, 612, 611, 714), (607, 621, 622, 609), (609, 622, 624, 614), (613, 623, 624, 614), (613, 623, 621, 607), (622, 626, 628, 624), (623, 627, 625, 621), (623, 627, 628, 624), (621, 625, 626, 622), (626, 630, 632, 628), (627, 631, 629, 625), (627, 631, 632, 628), (625, 629, 630, 626), (631, 635, 636, 632), (629, 633, 634, 630), (630, 634, 636, 632), (631, 635, 633, 629), (634, 638, 640, 636), (635, 639, 637, 633), (635, 639, 640, 636), (633, 637, 638, 634), (644, 650, 648, 642), (612, 646, 645, 611), (610, 644, 642, 597), (611, 645, 641, 595), (608, 643, 644, 610), (597, 642, 646, 612), (648, 654, 658, 652), (641, 647, 649, 643), (642, 648, 652, 646), (645, 651, 647, 641), (643, 649, 650, 644), (646, 652, 651, 645), (656, 662, 660, 654), (651, 657, 653, 647), (649, 655, 656, 650), (652, 658, 657, 651), (650, 656, 654, 648), (647, 653, 655, 649), (659, 693, 694, 661), (653, 659, 661, 655), (654, 660, 664, 658), (657, 663, 659, 653), (655, 661, 662, 656), (658, 664, 663, 657), (717, 720, 718, 598), (666, 668, 675, 671, 673, 667, 665, 669, 676, 672, 674, 670), (666, 670, 664, 660), (663, 669, 665, 659), (661, 667, 673, 671, 675, 668, 662), (664, 670, 674, 672, 676, 669, 663), (662, 668, 666, 660), (672, 682, 681, 671), (667, 677, 678, 669), (668, 689, 692, 675), (676, 680, 678, 669), (667, 677, 679, 673), (676, 680, 679, 673), (683, 681, 682, 684), (671, 681, 683, 673), (673, 683, 684, 676), (676, 684, 682, 672), (671, 685, 686, 672), (674, 687, 688, 675), (671, 685, 688, 675), (674, 687, 686, 672), (692, 689, 690, 691), (674, 691, 690, 670), (675, 692, 691, 674), (670, 690, 689, 668), (694, 693, 695, 696), (665, 695, 693, 659), (667, 696, 695, 665), (661, 694, 696, 667), (637, 697, 698, 638), (700, 704, 703, 698), (639, 699, 697, 637), (639, 699, 700, 640), (702, 706, 708, 704), (638, 701, 702, 640), (640, 702, 704, 700), (698, 703, 701, 638), (707, 711, 709, 705), (704, 708, 707, 703), (703, 707, 705, 701), (701, 705, 706, 702), (709, 711, 712, 710), (705, 709, 710, 706), (706, 710, 712, 708), (708, 712, 711, 707), (699, 700, 698, 697), (679, 677, 678, 680), (688, 685, 686, 687), (713, 594, 615, 599, 605), (596, 713, 714, 598), (600, 616, 717, 598, 714, 606), (716, 718, 720, 719), (596, 716, 719, 715), (598, 718, 716, 596), (522, 524, 726, 723), (525, 523, 722, 725), (527, 526, 724, 721), (524, 525, 725, 726), (526, 522, 723, 724), (523, 527, 721, 722), (588, 589, 731, 732), (487, 486, 728, 727), (493, 487, 727, 730), (589, 493, 730, 731), (486, 492, 729, 728), (492, 588, 732, 729), (715, 483, 588, 594), (736, 568, 570, 735), (735, 570, 571, 734), (734, 571, 569, 733), (542, 734, 733, 536), (737, 738, 537, 543, 550, 546, 548), (740, 739, 534), (741, 738, 536), (739, 741, 536, 534), (542, 742, 540), (544, 740, 534, 540, 742), (540, 735, 734, 542), (766, 526, 527, 763), (760, 748, 745, 757), (758, 746, 744, 756), (759, 747, 748, 760), (757, 745, 743, 755), (756, 744, 747, 759), (755, 743, 746, 758), (517, 752, 749, 519), (518, 753, 750, 516), (521, 754, 752, 517), (516, 750, 751, 520), (519, 749, 753, 518), (520, 751, 754, 521), (752, 755, 758, 749), (753, 756, 759, 750), (754, 757, 755, 752), (750, 759, 760, 751), (749, 758, 756, 753), (751, 760, 757, 754), (748, 766, 763, 745), (746, 764, 762, 744), (747, 765, 766, 748), (745, 763, 761, 743), (744, 762, 765, 747), (743, 761, 764, 746)])
me_sphere.use_remesh_preserve_volume = False
me_sphere.use_remesh_preserve_attributes = False
me_sphere.use_mirror_vertex_groups = False
me_sphere.update()
arm_armature = bpy.data.armatures.new('Armature')  # bones are not reproduced

# ---- objects
ob_armature = bpy.data.objects.new('Armature', arm_armature)
ob_lamp = bpy.data.objects.new('Lamp', light_lamp)
ob_camera = bpy.data.objects.new('Camera', cam_camera)
ob_sphere = bpy.data.objects.new('Sphere', me_sphere)

# ---- transforms, parenting, visibility, modifiers, constraints
ob_armature.location = (0.0, 0.0, 0.0)
ob_armature.show_in_front = True
ob_lamp.location = (4.076, 1.005, 5.904)
ob_lamp.rotation_euler = (0.6503, 0.05522, 1.866)
ob_lamp.lock_rotations_4d = False
ob_lamp.empty_display_type = 'ARROWS'
ob_lamp.color = (0.0, 0.0, 0.0, 0.0)
ob_lamp.lineart.crease_threshold = 0.0
ob_camera.location = (7.481, -6.508, 5.344)
ob_camera.rotation_euler = (1.109, 0.01082, 0.8149)
ob_camera.lock_rotations_4d = False
ob_camera.empty_display_type = 'ARROWS'
ob_camera.color = (0.0, 0.0, 0.0, 0.0)
ob_camera.display_type = 'WIRE'
ob_camera.lineart.crease_threshold = 0.0
ob_sphere.parent = ob_armature
ob_sphere.location = (-0.05433, -0.1236, 3.71)
ob_sphere.rotation_euler = (0.3674, -0.0, 0.0)
ob_sphere.lineart.crease_threshold = 0.0
_vg = ob_sphere.vertex_groups.new(name='Group')
for _i, _w in zip([0, 1, 2, 3, 4, 5, 6, 7, 8, 9, 10, 11, 12, 13, 14, 15, 16, 17, 18, 19, 20, 21, 22, 23, 24, 25, 26, 27, 28, 29, 30, 31, 32, 33, 34, 35, 36, 37, 38, 39, 40, 41, 42, 43, 44, 45, 46, 47, 48, 49, 50, 51, 52, 53, 54, 55, 56, 57, 58, 59, 60, 61, 62, 63, 64, 65, 66, 67, 68, 69, 70, 71, 72, 73, 74, 75, 76, 77, 78, 79, 80, 81, 82, 83, 84, 85, 86, 87, 88, 89, 90, 91, 92, 93, 94, 95, 96, 97, 98, 99, 100, 101, 102, 103, 104, 105, 106, 107, 108, 109, 110, 111, 112, 113, 114, 115, 116, 117, 118, 119, 120, 121, 122, 123, 124, 125, 126, 127, 128, 129, 130, 131, 132, 133, 134, 135, 136, 137, 138, 139, 140, 141, 142, 143, 144, 145, 146, 147, 148, 149, 150, 151, 152, 153, 154, 155, 156, 157, 158, 159, 160, 161, 162, 163, 164, 165, 166, 167, 168, 169, 170, 171, 172, 173, 174, 175, 176, 177, 178, 179, 180, 181, 182, 183, 184, 185, 186, 187, 188, 189, 190, 191, 192, 193, 194, 195, 196, 197, 198, 199, 200, 201, 202, 203, 204, 205, 206, 207, 208, 209, 210, 211, 212, 213, 214, 215, 216, 217, 218, 219, 220, 221, 222, 223, 224, 225, 226, 227, 228, 229, 230, 231, 232, 233, 234, 235, 236, 237, 238, 239, 240, 241, 242, 243, 244, 245, 246, 247, 248, 249, 250, 251, 252, 253, 254, 255, 256, 257, 258, 259, 260, 261, 262, 263, 264, 265, 266, 267, 268, 269, 270, 271, 272, 273, 274, 275, 276, 277, 278, 279, 280, 281, 282, 283, 284, 285, 286, 287, 288, 289, 290, 291, 292, 293, 294, 295, 296, 297, 298, 299, 300, 301, 302, 303, 304, 305, 306, 307, 308, 309, 310, 311, 312, 313, 314, 315, 316, 317, 318, 319, 320, 321, 322, 323, 324, 325, 326, 327, 328, 329, 330, 331, 332, 333, 334, 335, 336, 337, 338, 339, 340, 341, 342, 343, 344, 345, 346, 347, 348, 349, 350, 351, 352, 353, 354, 355, 356, 357, 358, 359, 360, 361, 362, 363, 364, 365, 366, 367, 368, 369, 370, 371, 372, 373, 374, 375, 376, 377, 378, 379, 380, 381, 382, 383, 384, 385, 386, 387, 388, 389, 390, 391, 392, 393, 394, 395, 396, 397, 398, 399, 400, 401, 402, 403, 404, 405, 406, 407, 408, 409, 410, 411, 412, 413, 414, 415, 416, 417, 418, 419, 420, 421, 422, 423, 424, 425, 426, 427, 428, 429, 430, 431, 432, 433, 434, 435, 436, 437, 438, 439, 440, 441, 442, 443, 444, 445, 446, 447, 448, 449, 450, 451, 452, 453, 454, 455, 456, 457, 458, 459, 460, 461, 462, 463, 464, 465, 466, 467, 468, 469, 470, 471, 472, 473, 474, 475, 476, 477, 478, 479, 480, 481, 482, 483, 484, 485, 486, 487, 488, 489, 490, 491, 493, 495, 496, 497, 498, 499, 500, 501, 502, 512, 513, 514, 515, 516, 517, 518, 519, 520, 521, 522, 523, 524, 525, 526, 527, 528, 529, 530, 531, 532, 533, 534, 538, 540, 543, 544, 545, 546, 547, 548, 549, 550, 551, 553, 554, 555, 556, 557, 562, 563, 564, 565, 568, 569, 570, 571, 572, 573, 574, 575, 576, 577, 578, 579, 580, 581, 582, 583, 584, 585, 586, 587, 588, 589, 590, 591, 592, 593, 594, 595, 596, 598, 605, 606, 611, 612, 616, 617, 619, 637, 638, 639, 640, 641, 642, 643, 644, 645, 646, 647, 648, 649, 650, 651, 652, 658, 697, 698, 699, 700, 701, 702, 703, 704, 705, 706, 707, 708, 709, 710, 711, 712, 713, 714, 715, 716, 717, 718, 719, 720, 721, 722, 723, 724, 725, 726, 727, 728, 729, 730, 731, 732, 739, 741, 743, 744, 745, 746, 747, 748, 749, 750, 751, 752, 753, 754, 755, 756, 757, 758, 759, 760, 761, 762, 763, 764, 765, 766], [1.0, 1.0, 1.0, 0.9996, 0.9997, 1.0, 0.9991, 0.9952, 0.9956, 0.9956, 1.0, 1.0, 1.0, 1.0, 1.0, 0.9999, 0.9957, 0.9865, 0.9923, 0.9982, 0.9998, 0.9998, 0.9972, 0.9763, 0.9986, 1.0, 1.0, 1.0, 1.0, 1.0, 0.9999, 0.9979, 0.9888, 0.9903, 0.9969, 0.9998, 1.0, 0.9978, 0.9767, 0.9973, 1.0, 1.0, 1.0, 1.0, 0.9999, 1.0, 0.999, 0.9912, 0.9881, 0.9955, 0.9998, 1.0, 0.9969, 0.9734, 0.9867, 1.0, 1.0, 1.0, 1.0, 0.9999, 0.9998, 0.9983, 0.9902, 0.9841, 0.9941, 0.9998, 0.9998, 0.9944, 0.9662, 0.9633, 1.0, 1.0, 1.0, 0.9998, 0.9999, 1.0, 0.9972, 0.9884, 0.9852, 0.996, 0.9999, 0.9998, 0.9941, 0.98, 1.0, 1.0, 0.9999, 1.0, 1.0, 1.0, 0.9985, 0.9934, 0.9894, 0.994, 0.999, 1.0, 0.9999, 0.9957, 0.9704, 0.9987, 1.0, 0.9996, 0.9999, 1.0, 0.9994, 0.9937, 0.9875, 0.9934, 0.9984, 0.9998, 1.0, 1.0, 0.9975, 0.9623, 1.0, 1.0, 0.9994, 0.9999, 0.9999, 0.9974, 0.9855, 0.9868, 0.9972, 0.9998, 1.0, 1.0, 1.0, 0.9983, 0.971, 0.9999, 1.0, 0.9998, 1.0, 0.9997, 0.9924, 0.9817, 0.9846, 0.998, 1.0, 1.0, 1.0, 1.0, 0.9987, 0.982, 0.9998, 1.0, 0.9999, 1.0, 0.9995, 0.9935, 0.9823, 0.9861, 0.9972, 1.0, 1.0, 1.0, 1.0, 0.9989, 0.99, 0.9723, 1.0, 0.9999, 1.0, 0.9997, 0.9964, 0.9901, 0.9944, 0.9961, 0.9999, 1.0, 1.0, 1.0, 0.9984, 0.9816, 0.9961, 1.0, 1.0, 1.0, 0.9998, 0.9994, 0.9994, 1.0, 0.9998, 0.9995, 1.0, 1.0, 1.0, 0.997, 0.9721, 1.0, 1.0, 1.0, 1.0, 0.9999, 1.0, 1.0, 1.0, 1.0, 1.0, 1.0, 1.0, 1.0, 0.9978, 0.9771, 0.9998, 0.9991, 1.0, 1.0, 1.0, 1.0, 1.0, 1.0, 1.0, 1.0, 1.0, 1.0, 1.0, 1.0, 0.9994, 0.985, 0.9995, 0.9999, 1.0, 1.0, 1.0, 1.0, 1.0, 1.0, 1.0, 1.0, 1.0, 1.0, 1.0, 0.9998, 0.9911, 0.9996, 0.9999, 0.9999, 0.9999, 1.0, 1.0, 1.0, 1.0, 1.0, 0.9995, 0.9999, 1.0, 1.0, 0.9998, 0.9931, 1.0, 0.9998, 0.9998, 0.9998, 0.9999, 1.0, 1.0, 1.0, 1.0, 1.0, 0.9999, 1.0, 1.0, 0.9997, 0.9942, 1.0, 0.9998, 0.9997, 0.9997, 0.9999, 1.0, 1.0, 1.0, 1.0, 1.0, 1.0, 1.0, 1.0, 0.9997, 0.996, 0.9985, 0.9997, 0.9996, 0.9997, 0.9999, 1.0, 1.0, 1.0, 1.0, 1.0, 1.0, 0.9999, 1.0, 0.9994, 0.9907, 0.9857, 1.0, 0.9997, 0.9996, 0.9997, 1.0, 1.0, 1.0, 1.0, 0.9998, 0.9998, 1.0, 0.9998, 1.0, 0.999, 0.9846, 0.9821, 0.9997, 0.9996, 0.9999, 1.0, 1.0, 1.0, 0.9999, 0.9996, 0.9998, 1.0, 0.9998, 1.0, 0.999, 0.9869, 0.9517, 0.9997, 0.9996, 1.0, 1.0, 1.0, 1.0, 1.0, 0.9996, 0.9998, 1.0, 0.9999, 1.0, 0.9994, 1.0, 1.0, 0.9997, 0.9997, 1.0, 1.0, 0.9992, 1.0, 1.0, 0.9993, 0.9993, 0.9996, 0.9996, 0.9998, 0.999, 0.9962, 1.0, 0.9997, 0.9998, 1.0, 1.0, 0.9988, 0.9999, 1.0, 0.9988, 0.9977, 0.9983, 0.9988, 0.9991, 0.9978, 0.9998, 0.9663, 0.9997, 0.9998, 1.0, 1.0, 0.9997, 0.9999, 1.0, 0.9979, 0.9952, 0.9961, 0.9974, 0.9981, 0.9965, 0.9881, 1.0, 0.9998, 0.9998, 1.0, 1.0, 1.0, 1.0, 0.9999, 0.9975, 0.9938, 0.9945, 0.9971, 0.9981, 0.9961, 0.9846, 0.9979, 0.9998, 0.9999, 1.0, 1.0, 1.0, 0.9999, 1.0, 0.9992, 0.9962, 0.9955, 0.9986, 0.9994, 0.9966, 0.9824, 0.9777, 0.9998, 0.9999, 1.0, 1.0, 1.0, 1.0, 1.0, 0.9996, 0.9974, 0.9965, 0.9995, 1.0, 0.9965, 0.9791, 0.9689, 0.9999, 1.0, 1.0, 1.0, 1.0, 1.0, 0.9999, 0.9993, 0.9977, 0.9977, 0.9998, 0.9995, 0.9945, 0.9745, 0.9951, 0.9999, 1.0, 1.0, 1.0, 1.0, 1.0, 0.9999, 0.9984, 0.996, 0.9969, 0.9997, 0.9995, 0.9919, 0.9701, 0.9875, 0.9999, 1.0, 1.0, 0.9997, 0.9997, 1.0, 0.9998, 0.9975, 0.9961, 0.9986, 0.9999, 0.9991, 0.9917, 0.9681, 0.9936, 0.9992, 1.0, 0.9997, 0.972, 0.9995, 0.4521, 0.0, 0.3699, 0.09914, 0.0, 0.02111, 0.0, 0.0, 0.0, 0.0, 0.04889, 0.03077, 0.0, 0.01024, 0.4148, 0.4114, 0.0, 0.0, 0.0, 1.0, 1.0, 1.0, 1.0, 0.9998, 0.9929, 0.9999, 1.0, 0.998, 0.9993, 0.9768, 0.9943, 0.9997, 0.9816, 0.9992, 0.9999, 0.001707, 0.1297, 0.04946, 0.005889, 0.003645, 0.2068, 0.0, 0.0, 0.0, 0.0, 0.0, 0.0, 0.0, 0.0, 0.0, 0.0, 0.0, 0.0, 0.0, 0.0, 0.0, 0.0, 0.0, 0.0, 0.0, 0.0, 0.0, 0.0, 0.0, 0.0, 0.0, 0.9999, 0.9978, 1.0, 1.0, 0.9778, 1.0, 0.9999, 0.9999, 0.9867, 0.9999, 0.9977, 0.9765, 0.9991, 0.9985, 1.0, 0.9738, 0.0919, 0.01819, 0.9724, 0.9301, 0.9596, 0.6263, 0.04113, 0.0524, 0.0, 0.00269, 0.00502, 0.04499, 0.4792, 0.5631, 0.0, 0.0, 0.0, 0.9943, 0.9995, 0.9986, 0.9948, 0.9908, 0.9449, 0.9967, 0.9992, 0.969, 0.9884, 0.9987, 0.9962, 0.996, 0.9989, 0.9996, 0.9665, 0.0274, 1.0, 0.9993, 0.9997, 0.9946, 0.9817, 0.9953, 0.9998, 0.9952, 0.9999, 0.9718, 1.0, 0.9883, 1.0, 0.9981, 0.9985, 0.9967, 0.05749, 0.02024, 0.04601, 0.9391, 0.3763, 0.9413, 0.8102, 0.3465, 0.6033, 0.562, 0.4892, 0.5014, 0.4938, 0.5246, 0.02594, 0.005122, 0.1849, 0.2505, 0.2165, 0.2516, 0.0003037, 0.0105, 0.9936, 0.9998, 0.9996, 0.9908, 0.9883, 0.9986, 0.9954, 0.994, 0.9983, 0.9933, 0.9998, 0.9995, 0.9934, 0.9998, 0.9995, 0.9931, 0.9912, 0.9984, 0.994, 0.9998, 0.9997, 0.9862, 0.9825, 0.9989]): _vg.add([_i], _w, 'REPLACE')
_vg = ob_sphere.vertex_groups.new(name='Spine1')
for _i, _w in zip([487, 488, 489, 490, 491, 494, 496, 500, 501, 503, 600, 601, 602, 603, 604, 607, 609, 613, 614, 616, 617, 618, 619, 620, 621, 622, 623, 624, 626, 627, 628, 727], [0.001605, 0.1757, 0.1929, 0.6016, 0.5528, 0.2565, 0.2794, 0.2079, 0.2653, 0.01076, 0.002261, 0.1759, 0.1928, 0.601, 0.5523, 0.2563, 0.2792, 0.5381, 1.199, 0.01899, 0.2415, 0.1149, 0.7849, 0.7851, 0.2078, 0.2652, 0.641, 1.079, 0.01074, 0.06238, 0.09759, 0.0008024]): _vg.add([_i], _w, 'REPLACE')
_vg = ob_sphere.vertex_groups.new(name='Spine2')
for _i, _w in zip([486, 487, 488, 489, 490, 491, 493, 494, 495, 496, 497, 500, 501, 595, 597, 599, 600, 601, 602, 603, 604, 605, 606, 607, 608, 609, 610, 611, 612, 613, 615, 616, 617, 618, 619, 620, 621, 622, 623, 625, 626, 641, 642, 643, 644, 645, 646, 647, 648, 649, 650, 651, 652, 653, 654, 655, 656, 657, 658, 659, 660, 661, 662, 663, 664, 665, 666, 667, 668, 669, 670, 671, 672, 673, 674, 675, 676, 677, 678, 679, 680, 681, 682, 683, 684, 685, 686, 687, 688, 689, 690, 691, 692, 693, 694, 695, 696, 713, 714, 727, 728, 730], [0.1243, 0.1399, 0.6268, 0.6292, 0.2028, 0.2235, 0.009759, 0.0806, 0.05673, 0.08437, 0.02419, 0.05807, 0.05816, 0.1813, 0.1762, 0.2314, 0.2503, 0.6461, 0.6489, 0.2125, 0.2377, 0.1106, 0.1507, 0.09946, 0.2224, 0.121, 0.2025, 0.1396, 0.1391, 0.05388, 0.48, 0.8036, 0.7496, 0.7861, 0.2091, 0.177, 0.08662, 0.09793, 0.04552, 0.03425, 0.04498, 0.159, 0.1578, 0.1727, 0.1704, 0.1422, 0.1411, 0.1535, 0.1534, 0.1543, 0.1544, 0.1531, 0.153, 0.1533, 0.1533, 0.1535, 0.1535, 0.1531, 0.1531, 0.153, 0.153, 0.1531, 0.1531, 0.153, 0.1529, 0.1528, 0.1527, 0.1528, 0.1526, 0.1528, 0.1527, 0.1526, 0.1527, 0.1527, 0.1527, 0.1526, 0.1527, 0.1527, 0.1527, 0.1527, 0.1527, 0.1526, 0.1526, 0.1526, 0.1526, 0.1526, 0.1526, 0.1526, 0.1526, 0.1526, 0.1526, 0.1526, 0.1526, 0.1528, 0.1528, 0.1527, 0.1527, 0.05253, 0.06659, 0.1269, 0.1122, 0.008156]): _vg.add([_i], _w, 'REPLACE')
_vg = ob_sphere.vertex_groups.new(name='Spine3')
for _i, _w in zip([483, 485, 486, 592, 593, 594, 595, 596, 597, 598, 599, 600, 601, 602, 603, 604, 605, 606, 608, 610, 611, 612, 615, 616, 618, 641, 642, 643, 644, 645, 646, 647, 648, 649, 650, 651, 652, 653, 654, 655, 656, 657, 658, 659, 660, 661, 662, 663, 664, 665, 666, 667, 668, 669, 670, 671, 672, 673, 674, 675, 676, 677, 678, 679, 680, 681, 682, 683, 684, 685, 686, 687, 688, 689, 690, 691, 692, 693, 694, 695, 696, 713, 714, 715, 716, 717, 718, 719, 720, 728], [0.1652, 0.06575, 0.05556, 0.01597, 0.0493, 0.9029, 0.7679, 0.8874, 0.7741, 0.9018, 0.7102, 0.6818, 0.1265, 0.1152, 0.02614, 0.02769, 0.8433, 0.7978, 0.7181, 0.7427, 0.818, 0.8187, 0.4876, 0.08964, 0.05259, 0.7944, 0.7961, 0.7777, 0.7807, 0.8148, 0.8162, 0.7895, 0.7897, 0.7888, 0.7888, 0.79, 0.7902, 0.7875, 0.7877, 0.7874, 0.7874, 0.7878, 0.7878, 0.7864, 0.7863, 0.7863, 0.7863, 0.7865, 0.7864, 0.7855, 0.7847, 0.785, 0.784, 0.7851, 0.7847, 0.784, 0.7845, 0.7846, 0.7846, 0.784, 0.7848, 0.7849, 0.7849, 0.7849, 0.7849, 0.7844, 0.7844, 0.7844, 0.7844, 0.7842, 0.7843, 0.7843, 0.7842, 0.7842, 0.7842, 0.7842, 0.7842, 0.7851, 0.7852, 0.785, 0.7849, 0.9042, 0.8883, 0.8452, 0.06477, 0.7846, 0.1062, 0.03039, 0.0597, 0.04876]): _vg.add([_i], _w, 'REPLACE')
_vg = ob_sphere.vertex_groups.new(name='Neck')
for _i, _w in zip([6, 7, 8, 9, 16, 17, 18, 19, 20, 21, 22, 23, 24, 31, 32, 33, 34, 35, 36, 37, 38, 39, 46, 47, 48, 49, 50, 51, 52, 53, 54, 61, 62, 63, 64, 65, 66, 67, 68, 69, 75, 76, 77, 78, 79, 80, 81, 82, 83, 84, 90, 91, 92, 93, 94, 95, 96, 97, 98, 99, 105, 106, 107, 108, 109, 110, 111, 112, 113, 114, 120, 121, 122, 123, 124, 125, 126, 127, 128, 129, 135, 136, 137, 138, 139, 140, 141, 142, 143, 144, 150, 151, 152, 153, 154, 155, 156, 157, 158, 159, 165, 166, 167, 168, 169, 170, 171, 172, 173, 174, 180, 181, 182, 183, 184, 185, 186, 187, 188, 189, 195, 196, 197, 198, 199, 200, 201, 202, 203, 204, 205, 211, 212, 213, 214, 215, 216, 217, 218, 219, 220, 226, 227, 228, 229, 230, 231, 232, 233, 234, 235, 241, 242, 243, 244, 245, 246, 247, 248, 249, 250, 256, 257, 258, 259, 260, 261, 262, 263, 264, 265, 271, 272, 273, 274, 275, 276, 277, 278, 279, 280, 286, 287, 288, 289, 290, 291, 292, 293, 294, 295, 302, 303, 304, 305, 306, 307, 308, 309, 310, 311, 317, 318, 319, 320, 321, 322, 323, 324, 325, 326, 332, 333, 334, 335, 336, 337, 338, 339, 340, 341, 347, 348, 349, 350, 351, 352, 353, 354, 355, 356, 362, 363, 364, 365, 366, 367, 368, 369, 370, 371, 377, 378, 379, 380, 381, 382, 383, 384, 385, 386, 392, 393, 394, 395, 396, 397, 398, 399, 400, 401, 407, 408, 409, 410, 411, 412, 413, 414, 415, 416, 422, 423, 424, 425, 426, 427, 428, 429, 430, 431, 437, 438, 439, 440, 441, 442, 443, 444, 445, 446, 453, 454, 455, 456, 457, 458, 459, 460, 461, 468, 469, 470, 471, 472, 473, 474, 475, 476, 477, 478, 479, 480, 481, 590, 591, 592, 593, 596, 598, 713, 715, 716, 717, 718, 719, 720], [0.02484, 0.06348, 0.1071, 0.5855, 0.02436, 0.06313, 0.1067, 0.1826, 0.3226, 0.3591, 0.5887, 0.6532, 0.7917, 0.02533, 0.06335, 0.1064, 0.1813, 0.3196, 0.3562, 0.5838, 0.654, 0.8086, 0.02733, 0.06377, 0.1056, 0.1782, 0.3119, 0.3488, 0.5681, 0.6496, 0.8318, 0.0297, 0.06389, 0.1034, 0.1714, 0.2969, 0.3341, 0.5369, 0.639, 0.8464, 0.00264, 0.03164, 0.06318, 0.09882, 0.1585, 0.2679, 0.3103, 0.4812, 0.6237, 0.8547, 0.005582, 0.03296, 0.06174, 0.09229, 0.139, 0.2095, 0.2839, 0.4468, 0.6103, 0.858, 0.008087, 0.03415, 0.06073, 0.0878, 0.1275, 0.1855, 0.2669, 0.4259, 0.6007, 0.857, 0.009993, 0.03532, 0.06048, 0.08587, 0.1225, 0.1762, 0.2588, 0.4158, 0.5944, 0.8518, 0.01108, 0.0362, 0.06078, 0.08594, 0.1222, 0.1754, 0.2591, 0.4143, 0.5892, 0.8402, 0.01114, 0.03643, 0.06134, 0.08757, 0.1257, 0.1817, 0.2691, 0.419, 0.5821, 0.8199, 0.01011, 0.03583, 0.062, 0.09058, 0.1335, 0.1989, 0.2921, 0.4274, 0.5711, 0.7902, 0.008148, 0.03438, 0.06263, 0.09489, 0.1483, 0.2372, 0.3379, 0.4364, 0.5565, 0.7522, 0.005573, 0.03217, 0.06297, 0.1001, 0.1727, 0.3214, 0.3724, 0.4405, 0.5417, 0.7234, 0.9828, 0.002932, 0.02957, 0.06278, 0.1052, 0.193, 0.3524, 0.3865, 0.4386, 0.5287, 0.7023, 0.001082, 0.02783, 0.06467, 0.1241, 0.2055, 0.3562, 0.3875, 0.4338, 0.519, 0.6881, 0.0008096, 0.02772, 0.06886, 0.1355, 0.2083, 0.3377, 0.384, 0.4304, 0.5137, 0.6804, 0.002514, 0.02962, 0.06568, 0.1246, 0.2047, 0.353, 0.3847, 0.4301, 0.5133, 0.6794, 0.005618, 0.03299, 0.06493, 0.1077, 0.1928, 0.3435, 0.3794, 0.4299, 0.5167, 0.6848, 0.009181, 0.03646, 0.06528, 0.1021, 0.1733, 0.3088, 0.3599, 0.4251, 0.5222, 0.6968, 0.01242, 0.03915, 0.06488, 0.09598, 0.1464, 0.2334, 0.3193, 0.4115, 0.5273, 0.7154, 0.01483, 0.0408, 0.06412, 0.09124, 0.1308, 0.1928, 0.2741, 0.3911, 0.5302, 0.7411, 0.01612, 0.04145, 0.06332, 0.08793, 0.1226, 0.1723, 0.246, 0.3681, 0.5297, 0.7593, 0.01622, 0.04121, 0.06263, 0.08603, 0.1184, 0.1636, 0.2294, 0.3407, 0.5264, 0.7706, 0.01525, 0.04037, 0.06228, 0.08576, 0.1182, 0.1628, 0.2254, 0.3304, 0.5251, 0.777, 0.01347, 0.03933, 0.06258, 0.08765, 0.1228, 0.1709, 0.2318, 0.3348, 0.5291, 0.7805, 0.01113, 0.03839, 0.06376, 0.09227, 0.1342, 0.1938, 0.2494, 0.3547, 0.5403, 0.7824, 0.008318, 0.03738, 0.06546, 0.09905, 0.1533, 0.2492, 0.279, 0.3961, 0.5594, 0.7826, 0.005008, 0.03562, 0.06648, 0.1043, 0.1675, 0.2801, 0.3111, 0.4766, 0.5838, 0.7796, 0.001323, 0.03287, 0.06641, 0.1071, 0.176, 0.2992, 0.3341, 0.5252, 0.606, 0.7714, 0.02971, 0.06555, 0.1079, 0.1804, 0.3112, 0.348, 0.5557, 0.6242, 0.7693, 0.02679, 0.0644, 0.1077, 0.1824, 0.3185, 0.3555, 0.5747, 0.6381, 0.7723, 0.1829, 0.3222, 0.3588, 0.6477, 0.7797, 0.9298, 0.8859, 0.9551, 0.9261, 0.0487, 0.04178, 0.002278, 0.03211, 0.9304, 0.06084, 0.8878, 0.9547, 0.9305]): _vg.add([_i], _w, 'REPLACE')
_vg = ob_sphere.vertex_groups.new(name='Head')
for _i, _w in zip([0, 1, 2, 3, 4, 5, 6, 7, 8, 9, 10, 11, 12, 13, 14, 15, 16, 17, 18, 19, 20, 21, 22, 23, 24, 25, 26, 27, 28, 29, 30, 31, 32, 33, 34, 35, 36, 37, 38, 39, 40, 41, 42, 43, 44, 45, 46, 47, 48, 49, 50, 51, 52, 53, 54, 55, 56, 57, 58, 59, 60, 61, 62, 63, 64, 65, 66, 67, 68, 69, 70, 71, 72, 73, 74, 75, 76, 77, 78, 79, 80, 81, 82, 83, 84, 85, 86, 87, 88, 89, 90, 91, 92, 93, 94, 95, 96, 97, 98, 99, 100, 101, 102, 103, 104, 105, 106, 107, 108, 109, 110, 111, 112, 113, 114, 115, 116, 117, 118, 119, 120, 121, 122, 123, 124, 125, 126, 127, 128, 129, 130, 131, 132, 133, 134, 135, 136, 137, 138, 139, 140, 141, 142, 143, 144, 145, 146, 147, 148, 149, 150, 151, 152, 153, 154, 155, 156, 157, 158, 159, 160, 161, 162, 163, 164, 165, 166, 167, 168, 169, 170, 171, 172, 173, 174, 175, 176, 177, 178, 179, 180, 181, 182, 183, 184, 185, 186, 187, 188, 189, 190, 191, 192, 193, 194, 195, 196, 197, 198, 199, 200, 201, 202, 203, 204, 206, 207, 208, 209, 210, 211, 212, 213, 214, 215, 216, 217, 218, 219, 220, 221, 222, 223, 224, 225, 226, 227, 228, 229, 230, 231, 232, 233, 234, 235, 236, 237, 238, 239, 240, 241, 242, 243, 244, 245, 246, 247, 248, 249, 250, 251, 252, 253, 254, 255, 256, 257, 258, 259, 260, 261, 262, 263, 264, 265, 266, 267, 268, 269, 270, 271, 272, 273, 274, 275, 276, 277, 278, 279, 280, 281, 282, 283, 284, 285, 286, 287, 288, 289, 290, 291, 292, 293, 294, 295, 296, 297, 298, 299, 300, 301, 302, 303, 304, 305, 306, 307, 308, 309, 310, 311, 312, 313, 314, 315, 316, 317, 318, 319, 320, 321, 322, 323, 324, 325, 326, 327, 328, 329, 330, 331, 332, 333, 334, 335, 336, 337, 338, 339, 340, 341, 342, 343, 344, 345, 346, 347, 348, 349, 350, 351, 352, 353, 354, 355, 356, 357, 358, 359, 360, 361, 362, 363, 364, 365, 366, 367, 368, 369, 370, 371, 372, 373, 374, 375, 376, 377, 378, 379, 380, 381, 382, 383, 384, 385, 386, 387, 388, 389, 390, 391, 392, 393, 394, 395, 396, 397, 398, 399, 400, 401, 402, 403, 404, 405, 406, 407, 408, 409, 410, 411, 412, 413, 414, 415, 416, 417, 418, 419, 420, 421, 422, 423, 424, 425, 426, 427, 428, 429, 430, 431, 432, 433, 434, 435, 436, 437, 438, 439, 440, 441, 442, 443, 444, 445, 446, 447, 448, 449, 450, 451, 452, 453, 454, 455, 456, 457, 458, 459, 460, 461, 462, 463, 464, 465, 466, 467, 468, 469, 470, 471, 472, 473, 474, 475, 476, 477, 478, 479, 480, 481], [0.9959, 0.9967, 0.9964, 0.9941, 0.9885, 0.9785, 0.9626, 0.9365, 0.8929, 0.4145, 0.9959, 0.9967, 0.9964, 0.9941, 0.9886, 0.9787, 0.9628, 0.9369, 0.8933, 0.8174, 0.6774, 0.6409, 0.4113, 0.3468, 0.2083, 0.9959, 0.9965, 0.996, 0.9935, 0.9879, 0.9781, 0.9623, 0.9367, 0.8936, 0.8187, 0.6804, 0.6438, 0.4162, 0.346, 0.1914, 0.9957, 0.9961, 0.9952, 0.9924, 0.9866, 0.9769, 0.9613, 0.9362, 0.8944, 0.8218, 0.6881, 0.6512, 0.4319, 0.3504, 0.1682, 0.9955, 0.9955, 0.9942, 0.991, 0.985, 0.9753, 0.9601, 0.9361, 0.8966, 0.8286, 0.7031, 0.6659, 0.4631, 0.361, 0.1536, 0.9952, 0.9948, 0.9931, 0.9895, 0.9833, 0.9737, 0.9592, 0.9368, 0.9012, 0.8415, 0.7321, 0.6897, 0.5188, 0.3763, 0.1453, 0.9949, 0.9942, 0.992, 0.988, 0.9816, 0.9722, 0.9585, 0.9383, 0.9077, 0.861, 0.7905, 0.7161, 0.5532, 0.3897, 0.142, 0.9946, 0.9935, 0.991, 0.9867, 0.9802, 0.971, 0.9579, 0.9393, 0.9122, 0.8725, 0.8145, 0.7331, 0.5741, 0.3993, 0.143, 0.9943, 0.9929, 0.9901, 0.9857, 0.9791, 0.97, 0.9573, 0.9395, 0.9141, 0.8775, 0.8238, 0.7412, 0.5842, 0.4056, 0.1482, 0.9941, 0.9924, 0.9895, 0.985, 0.9785, 0.9695, 0.9569, 0.9392, 0.9141, 0.8778, 0.8246, 0.7409, 0.5857, 0.4108, 0.1598, 0.9938, 0.992, 0.9891, 0.9847, 0.9784, 0.9694, 0.9568, 0.9387, 0.9124, 0.8743, 0.8183, 0.7309, 0.581, 0.4179, 0.1801, 0.9936, 0.9918, 0.989, 0.9848, 0.9787, 0.9699, 0.9571, 0.938, 0.9094, 0.8665, 0.8011, 0.7079, 0.5726, 0.4289, 0.2098, 0.9935, 0.9916, 0.989, 0.9852, 0.9795, 0.9709, 0.9578, 0.9374, 0.9051, 0.8517, 0.7628, 0.6621, 0.5636, 0.4435, 0.2478, 0.9934, 0.9916, 0.9891, 0.9857, 0.9805, 0.9722, 0.9589, 0.937, 0.8999, 0.8273, 0.6786, 0.6276, 0.5595, 0.4583, 0.2766, 0.9933, 0.9915, 0.9893, 0.9862, 0.9814, 0.9735, 0.9602, 0.9372, 0.8948, 0.807, 0.6476, 0.6135, 0.5614, 0.4713, 0.2977, 0.9932, 0.9914, 0.9893, 0.9865, 0.982, 0.9745, 0.9611, 0.9353, 0.8759, 0.7945, 0.6438, 0.6125, 0.5662, 0.481, 0.3119, 0.9931, 0.9914, 0.9893, 0.9864, 0.9821, 0.9746, 0.9611, 0.9311, 0.8645, 0.7917, 0.6623, 0.616, 0.5696, 0.4863, 0.3196, 0.9931, 0.9912, 0.989, 0.986, 0.9814, 0.9737, 0.9602, 0.9343, 0.8754, 0.7953, 0.647, 0.6153, 0.5699, 0.4867, 0.3206, 0.9931, 0.9911, 0.9887, 0.9854, 0.9803, 0.9722, 0.9585, 0.9351, 0.8923, 0.8072, 0.6565, 0.6206, 0.5701, 0.4833, 0.3152, 0.9931, 0.991, 0.9883, 0.9845, 0.979, 0.9704, 0.9568, 0.9347, 0.8979, 0.8267, 0.6912, 0.6401, 0.5749, 0.4778, 0.3032, 0.9947, 0.9931, 0.9909, 0.9879, 0.9838, 0.9777, 0.9688, 0.9554, 0.9351, 0.904, 0.8536, 0.7666, 0.6807, 0.5885, 0.4727, 0.2846, 0.9932, 0.991, 0.9877, 0.9832, 0.9767, 0.9676, 0.9546, 0.9359, 0.9088, 0.8692, 0.8072, 0.7259, 0.6089, 0.4698, 0.2589, 0.9934, 0.9911, 0.9877, 0.9829, 0.9762, 0.9669, 0.9543, 0.9367, 0.9121, 0.8774, 0.8277, 0.754, 0.6319, 0.4703, 0.2407, 0.9936, 0.9914, 0.988, 0.983, 0.9762, 0.9669, 0.9544, 0.9374, 0.914, 0.8816, 0.8364, 0.7706, 0.6593, 0.4736, 0.2294, 0.9938, 0.9919, 0.9885, 0.9836, 0.9767, 0.9674, 0.9548, 0.9377, 0.9142, 0.8818, 0.8372, 0.7746, 0.6696, 0.4749, 0.223, 0.9941, 0.9924, 0.9894, 0.9846, 0.9777, 0.9683, 0.9553, 0.9374, 0.9123, 0.8772, 0.8291, 0.7682, 0.6652, 0.4709, 0.2195, 0.9944, 0.9931, 0.9904, 0.9859, 0.9791, 0.9694, 0.9558, 0.9362, 0.9077, 0.8658, 0.8062, 0.7506, 0.6453, 0.4597, 0.2176, 0.9948, 0.9939, 0.9916, 0.9874, 0.9807, 0.9708, 0.9563, 0.9345, 0.9009, 0.8467, 0.7508, 0.721, 0.6039, 0.4406, 0.2174, 0.9951, 0.9946, 0.9929, 0.9891, 0.9826, 0.9725, 0.9572, 0.9335, 0.8957, 0.8325, 0.7199, 0.6889, 0.5234, 0.4162, 0.2204, 0.9954, 0.9954, 0.9941, 0.9908, 0.9845, 0.9743, 0.9586, 0.9336, 0.8929, 0.824, 0.7008, 0.6659, 0.4748, 0.394, 0.2286, 0.9956, 0.996, 0.9951, 0.9923, 0.9863, 0.9761, 0.9601, 0.9344, 0.8921, 0.8196, 0.6888, 0.652, 0.4443, 0.3758, 0.2307, 0.9958, 0.9964, 0.9959, 0.9934, 0.9877, 0.9776, 0.9616, 0.9356, 0.8923, 0.8176, 0.6815, 0.6445, 0.4253, 0.3619, 0.2277, 0.8171, 0.6778, 0.6412, 0.3523, 0.2203]): _vg.add([_i], _w, 'REPLACE')
_vg = ob_sphere.vertex_groups.new(name='Shoulder.L')
for _i, _w in zip([483, 485, 493, 588, 589, 590, 591, 594, 596, 598, 715, 717, 730, 731, 732], [0.7172, 0.8771, 0.05327, 0.4661, 0.3977, 0.04848, 0.1001, 0.05689, 0.0381, 0.009679, 0.1221, 0.1265, 0.0085, 0.1033, 0.1703]): _vg.add([_i], _w, 'REPLACE')
_vg = ob_sphere.vertex_groups.new(name='Bicep.L')
for _i, _w in zip([482, 483, 484, 485, 486, 487, 488, 489, 490, 491, 492, 493, 495, 497, 498, 499, 516, 517, 518, 519, 520, 521, 588, 589, 616, 727, 728, 729, 730, 731, 732, 743, 744, 745, 746, 747, 748, 749, 750, 751, 752, 753, 754, 755, 756, 757, 758, 759, 760, 761, 762, 763, 764, 765, 766], [0.9139, 0.09297, 0.8799, 0.02685, 0.7615, 0.7952, 0.1299, 0.13, 0.0257, 0.03295, 0.9566, 0.9036, 0.8778, 0.8869, 0.8057, 0.7832, 0.8487, 0.8245, 0.8685, 0.8348, 0.7981, 0.7718, 0.5336, 0.5972, 0.07106, 0.8112, 0.7823, 0.9467, 0.927, 0.8921, 0.8271, 0.1089, 0.08933, 0.1034, 0.109, 0.08428, 0.0849, 0.7382, 0.7583, 0.7336, 0.7173, 0.7703, 0.6992, 0.4131, 0.4298, 0.4013, 0.4236, 0.4213, 0.4093, 0.05447, 0.04467, 0.05171, 0.05448, 0.04214, 0.04245]): _vg.add([_i], _w, 'REPLACE')
_vg = ob_sphere.vertex_groups.new(name='Forearm.L')
for _i, _w in zip([482, 484, 495, 497, 498, 499, 516, 517, 518, 519, 520, 521, 743, 744, 745, 746, 747, 748, 749, 750, 751, 752, 753, 754, 755, 756, 757, 758, 759, 760, 761, 762, 763, 764, 765, 766], [0.06842, 0.08651, 0.03957, 0.05073, 0.1789, 0.2037, 0.1365, 0.1544, 0.1158, 0.1412, 0.1885, 0.2152, 0.6082, 0.6549, 0.6153, 0.6266, 0.5738, 0.5731, 0.2442, 0.2304, 0.2553, 0.2653, 0.2183, 0.2875, 0.5624, 0.5549, 0.5768, 0.5549, 0.557, 0.5665, 0.4297, 0.4457, 0.4332, 0.4328, 0.4465, 0.4454]): _vg.add([_i], _w, 'REPLACE')
_vg = ob_sphere.vertex_groups.new(name='hand.L')
for _i, _w in zip([522, 523, 524, 525, 526, 527, 528, 529, 530, 531, 532, 533, 535, 536, 537, 538, 539, 541, 543, 545, 546, 548, 550, 556, 557, 558, 559, 721, 722, 723, 724, 725, 726, 738, 739, 741, 743, 745, 755, 757, 761, 762, 763, 764, 765, 766], [0.9513, 0.9669, 0.9673, 0.9729, 0.9555, 0.9629, 0.09079, 0.8829, 0.1802, 0.8659, 0.1836, 0.743, 0.69, 0.04757, 0.7712, 0.04572, 0.2615, 0.05163, 0.1622, 0.01087, 0.1622, 0.03123, 0.1622, 0.04479, 0.03827, 0.0419, 0.04033, 0.9264, 0.9497, 0.7927, 0.8333, 0.9523, 0.8601, 0.07287, 3.202e-05, 0.06274, 0.01012, 0.00805, 0.005061, 0.004025, 0.4885, 0.4836, 0.4855, 0.4864, 0.4757, 0.4778]): _vg.add([_i], _w, 'REPLACE')
_vg = ob_sphere.vertex_groups.new(name='Pinky1.L')
for _i, _w in zip([529, 533, 535, 537, 539, 541, 543, 544, 545, 546, 547, 548, 549, 550, 551, 556, 557, 558, 559, 562, 564, 565, 566, 567, 721, 737, 742], [0.06543, 0.1729, 0.2269, 0.01182, 0.6291, 0.8467, 0.2444, 0.05494, 0.7963, 0.2445, 0.1708, 0.06737, 0.6953, 0.2445, 0.1011, 0.09252, 0.08899, 0.091, 0.09049, 0.02154, 0.001211, 0.07131, 0.0285, 0.01178, 0.01812, 0.009911, 0.02496]): _vg.add([_i], _w, 'REPLACE')
_vg = ob_sphere.vertex_groups.new(name='Pinky2.L')
_vg = ob_sphere.vertex_groups.new(name='Pinky3.L')
for _i, _w in zip([560, 561, 562, 563, 564, 565, 566, 567], [0.04041, 0.0284, 0.3892, 0.134, 0.1191, 0.153, 0.04709, 0.06957]): _vg.add([_i], _w, 'REPLACE')
_vg = ob_sphere.vertex_groups.new(name='Index1.L')
for _i, _w in zip([538, 543, 544, 545, 546, 547, 548, 549, 550, 551, 556, 557, 558, 559, 737, 742], [0.05265, 0.06567, 0.1647, 0.1009, 0.06566, 0.5974, 0.05118, 0.1544, 0.06566, 0.3047, 0.1135, 0.1181, 0.1164, 0.119, 0.01009, 0.1122]): _vg.add([_i], _w, 'REPLACE')
_vg = ob_sphere.vertex_groups.new(name='Index2.L')
_vg = ob_sphere.vertex_groups.new(name='Index3.L')
for _i, _w in zip([543, 545, 546, 549, 550, 560, 561, 562, 563, 564, 565, 566, 567], [0.0526, 0.002277, 0.05261, 0.01582, 0.05261, 0.4453, 0.8686, 0.4914, 0.7373, 0.7542, 0.6985, 0.8608, 0.8222]): _vg.add([_i], _w, 'REPLACE')
_vg = ob_sphere.vertex_groups.new(name='Middle1.L')
for _i, _w in zip([537, 541, 543, 546, 547, 548, 549, 550, 551, 556, 557, 558, 559, 564, 567, 737], [0.02666, 0.03512, 0.2934, 0.2932, 0.02052, 0.0706, 0.01281, 0.2933, 0.02151, 0.08366, 0.07773, 0.08086, 0.07937, 0.01674, 0.003814, 0.0083]): _vg.add([_i], _w, 'REPLACE')
_vg = ob_sphere.vertex_groups.new(name='Middle2.L')
_vg = ob_sphere.vertex_groups.new(name='Middle3.L')
for _i, _w in zip([548, 551, 552, 553, 554, 555, 556, 557, 558, 559, 560, 561, 562, 563], [0.006549, 0.03694, 0.1945, 0.1981, 0.8195, 0.7813, 0.4221, 0.4389, 0.3998, 0.4021, 0.494, 0.06547, 0.06256, 0.1172]): _vg.add([_i], _w, 'REPLACE')
_vg = ob_sphere.vertex_groups.new(name='Pointer1.L')
for _i, _w in zip([538, 540, 542, 543, 544, 546, 547, 548, 549, 550, 551, 556, 557, 558, 559, 737, 742], [0.02677, 0.08087, 0.2382, 0.112, 0.3477, 0.112, 0.06948, 0.5779, 0.001706, 0.112, 0.2643, 0.1581, 0.1523, 0.1774, 0.1749, 0.4731, 0.4422]): _vg.add([_i], _w, 'REPLACE')
_vg = ob_sphere.vertex_groups.new(name='Pointer2.L')
_vg = ob_sphere.vertex_groups.new(name='Pointer3.L')
for _i, _w in zip([544, 552, 553, 554, 555], [0.006555, 0.7764, 0.7863, 0.1527, 0.1985]): _vg.add([_i], _w, 'REPLACE')
_vg = ob_sphere.vertex_groups.new(name='Thumb1.L')
for _i, _w in zip([522, 526, 528, 529, 530, 531, 532, 533, 534, 535, 536, 537, 538, 539, 540, 542, 544, 547, 548, 551, 721, 723, 724, 725, 726, 733, 736, 737, 738, 739, 740, 741, 742, 765, 766], [0.01737, 0.002836, 0.8994, 0.02109, 0.8053, 0.09272, 0.777, 0.06607, 0.9018, 0.03159, 0.8652, 0.1147, 0.7872, 0.06373, 0.1293, 0.006174, 0.0741, 0.01162, 0.0003935, 0.07083, 0.003717, 0.1979, 0.1499, 0.008488, 0.1314, 0.02708, 0.02995, 0.00062, 0.8479, 0.9331, 0.8507, 0.882, 0.08783, 0.008683, 0.001418]): _vg.add([_i], _w, 'REPLACE')
_vg = ob_sphere.vertex_groups.new(name='Thumb2.L')
for _i, _w in zip([534, 536, 538, 540, 542, 543, 544, 546, 547, 548, 550, 551, 556, 557, 558, 559, 568, 569, 733, 734, 735, 736, 737, 738, 739, 740, 741, 742], [0.1126, 0.05791, 0.03481, 0.6504, 0.6107, 0.009723, 0.2424, 0.00971, 0.01609, 0.1122, 0.009717, 0.1208, 0.03161, 0.02907, 0.04065, 0.04075, 0.02133, 0.006592, 0.8971, 0.06626, 0.1845, 0.8486, 0.3474, 0.02033, 0.03484, 0.07486, 0.01201, 0.2327]): _vg.add([_i], _w, 'REPLACE')
_vg = ob_sphere.vertex_groups.new(name='Thumb3.L')
for _i, _w in zip([540, 542, 568, 569, 570, 571, 733, 734, 735, 736], [0.09994, 0.00783, 0.9631, 0.9699, 1.062, 1.011, 0.03615, 0.9239, 0.8386, 0.1083]): _vg.add([_i], _w, 'REPLACE')
_vg = ob_sphere.vertex_groups.new(name='Shoulder.R')
for _i, _w in zip([594, 596, 598, 600, 605, 606, 713, 714, 715, 716, 717, 718], [0.07957, 0.8362, 0.918, 0.00171, 0.09382, 0.09618, 0.5029, 0.4951, 0.089, 0.05303, 0.1157, 0.09934]): _vg.add([_i], _w, 'REPLACE')
_vg = ob_sphere.vertex_groups.new(name='Bicep.R')
for _i, _w in zip([594, 595, 596, 597, 598, 599, 600, 601, 602, 603, 604, 605, 606, 608, 610, 611, 612, 615, 616, 617, 641, 642, 643, 644, 645, 646, 713, 714], [0.003137, 0.9916, 0.04296, 0.9557, 0.004844, 0.7789, 0.7858, 0.1348, 0.1463, 0.02972, 0.0497, 0.8445, 0.8646, 0.9167, 0.9327, 0.9566, 0.9608, 0.0296, 0.103, 0.02245, 0.9732, 0.9614, 0.9744, 0.9651, 0.9655, 0.9632, 0.499, 0.5025]): _vg.add([_i], _w, 'REPLACE')
_vg = ob_sphere.vertex_groups.new(name='Forearm.R')
for _i, _w in zip([647, 648, 649, 650, 651, 652, 653, 654, 655, 656, 661, 662], [0.1661, 0.1902, 0.8857, 0.8394, 0.03277, 0.05343, 0.04611, 0.06229, 0.1354, 0.1401, 0.002034, 0.02616]): _vg.add([_i], _w, 'REPLACE')
_vg = ob_sphere.vertex_groups.new(name='hand.R')
for _i, _w in zip([647, 648, 649, 650, 651, 652, 653, 654, 655, 656, 657, 658, 659, 660, 661, 662, 663, 664, 665, 666, 667, 668, 669, 670, 671, 674, 675, 681, 682, 683, 684], [0.8171, 0.7945, 0.103, 0.146, 0.946, 0.9312, 0.7642, 0.8844, 0.773, 0.8107, 0.9061, 0.9077, 0.1791, 0.7768, 0.6711, 0.823, 0.7323, 0.7652, 0.03534, 0.05932, 0.0244, 0.08576, 0.0128, 0.03053, 0.08587, 0.01931, 0.08581, 0.004332, 0.0009828, 0.003165, 0.002471]): _vg.add([_i], _w, 'REPLACE')
_vg = ob_sphere.vertex_groups.new(name='Pinky1.R')
for _i, _w in zip([654, 658, 660, 664, 666, 668, 670, 671, 672, 674, 675, 690], [0.004528, 0.02698, 0.1334, 0.1469, 0.7853, 0.05087, 0.6207, 0.05093, 0.006208, 0.1365, 0.05089, 0.05308]): _vg.add([_i], _w, 'REPLACE')
_vg = ob_sphere.vertex_groups.new(name='Pinky2.R')
_vg = ob_sphere.vertex_groups.new(name='Pinky3.R')
for _i, _w in zip([685, 686, 687, 688, 689, 690, 691, 692], [0.04032, 0.02821, 0.3889, 0.134, 0.1188, 0.1529, 0.04661, 0.06929]): _vg.add([_i], _w, 'REPLACE')
_vg = ob_sphere.vertex_groups.new(name='Index1.R')
for _i, _w in zip([660, 662, 663, 664, 666, 668, 669, 670, 671, 672, 673, 674, 675, 676, 681, 682, 683, 684, 687, 689, 690, 691, 692], [0.0123, 0.05968, 0.02994, 0.03098, 0.07539, 0.3681, 0.003714, 0.2331, 0.3682, 0.691, 0.0578, 0.6981, 0.3682, 0.08478, 0.1709, 0.1712, 0.1649, 0.1647, 0.02648, 0.02096, 0.01766, 0.01912, 0.02253]): _vg.add([_i], _w, 'REPLACE')
_vg = ob_sphere.vertex_groups.new(name='Index2.R')
_vg = ob_sphere.vertex_groups.new(name='Index3.R')
for _i, _w in zip([668, 671, 675, 685, 686, 687, 688, 689, 690, 691, 692], [0.002361, 0.002389, 0.002376, 0.4449, 0.8682, 0.4906, 0.7369, 0.7513, 0.6964, 0.8591, 0.8197]): _vg.add([_i], _w, 'REPLACE')
_vg = ob_sphere.vertex_groups.new(name='Middle1.R')
for _i, _w in zip([660, 662, 663, 666, 667, 668, 669, 670, 671, 672, 673, 674, 675, 676, 681, 682, 683, 684, 689, 690, 692], [0.0007377, 0.05997, 0.05968, 0.05684, 0.01462, 0.3656, 0.2059, 0.06177, 0.3654, 0.1829, 0.0934, 0.07469, 0.3655, 0.6962, 0.1786, 0.171, 0.1842, 0.1875, 0.03286, 0.01453, 0.01785]): _vg.add([_i], _w, 'REPLACE')
_vg = ob_sphere.vertex_groups.new(name='Middle2.R')
_vg = ob_sphere.vertex_groups.new(name='Middle3.R')
for _i, _w in zip([677, 678, 679, 680, 681, 682, 683, 684, 685, 686, 687, 688], [0.2383, 0.2071, 0.8269, 0.7843, 0.4142, 0.4313, 0.3912, 0.3934, 0.4938, 0.06531, 0.06233, 0.117]): _vg.add([_i], _w, 'REPLACE')
_vg = ob_sphere.vertex_groups.new(name='Pointer1.R')
for _i, _w in zip([661, 662, 663, 665, 667, 668, 669, 671, 672, 673, 675, 676, 681, 682, 683, 684], [0.004709, 0.01695, 0.04148, 0.05896, 0.1216, 0.06898, 0.5997, 0.06893, 0.02331, 0.6839, 0.06895, 0.1346, 0.1524, 0.1466, 0.1739, 0.1698]): _vg.add([_i], _w, 'REPLACE')
_vg = ob_sphere.vertex_groups.new(name='Pointer2.R')
_vg = ob_sphere.vertex_groups.new(name='Pointer3.R')
for _i, _w in zip([677, 678, 679, 680], [0.7256, 0.7755, 0.1436, 0.1943]): _vg.add([_i], _w, 'REPLACE')
_vg = ob_sphere.vertex_groups.new(name='Thumb1.R')
for _i, _w in zip([653, 655, 657, 659, 661, 663, 665, 667, 669, 673, 676, 681, 682, 683, 684, 696], [0.1717, 0.07857, 0.0467, 0.7795, 0.2719, 0.1317, 0.8065, 0.7328, 0.1041, 0.1069, 0.007683, 0.005007, 0.002783, 0.0115, 0.01026, 0.00185]): _vg.add([_i], _w, 'REPLACE')
_vg = ob_sphere.vertex_groups.new(name='Thumb2.R')
_vg = ob_sphere.vertex_groups.new(name='Thumb3.R')
for _i, _w in zip([665, 667, 693, 694, 695, 696], [0.06121, 0.02196, 0.9823, 0.9603, 1.003, 0.9968]): _vg.add([_i], _w, 'REPLACE')
_vg = ob_sphere.vertex_groups.new(name='Hip.L')
for _i, _w in zip([488, 489, 490, 491, 494, 496, 500, 501, 502, 503, 504, 505, 506, 507, 508, 509, 510, 511, 603, 604, 607, 609, 613, 614, 619, 620, 621, 622, 623, 624, 625, 626, 627, 628, 629, 630, 631, 632, 633, 634, 635, 636, 637, 638, 639, 640, 697, 698, 699, 700, 701, 702, 703, 704, 705, 706, 707, 708, 709, 710, 711, 712], [0.02869, 0.038, 0.1387, 0.1559, 0.5868, 0.5781, 0.6444, 0.632, 0.9618, 0.9578, 0.9854, 0.9848, 0.95, 0.9541, 0.9643, 0.9654, 0.9406, 0.9432, 0.05402, 0.06237, 0.1921, 0.2198, 0.2291, 0.1158, 0.01971, 0.04395, 0.2357, 0.2454, 0.2219, 0.1422, 0.4771, 0.4597, 0.862, 0.8548, 0.1555, 0.1658, 0.1493, 0.1277, 0.1352, 0.1355, 0.1197, 0.1104, 0.08237, 0.08365, 0.07643, 0.07986, 0.09016, 0.09509, 0.07212, 0.08098, 0.1098, 0.1165, 0.1155, 0.1372, 0.1199, 0.1292, 0.1235, 0.1446, 0.1219, 0.1318, 0.1245, 0.1404]): _vg.add([_i], _w, 'REPLACE')
_vg = ob_sphere.vertex_groups.new(name='Shin.L')
for _i, _w in zip([506, 507, 508, 509, 510, 511, 512, 513, 514, 515, 572, 573, 574, 575, 576, 577, 607, 609, 621, 622, 625, 626, 627, 628, 629, 630, 631, 632, 633, 634, 635, 636, 637, 638, 639, 640, 697, 698, 699, 700, 701, 702, 703, 704, 705, 706, 707, 708, 709, 710, 711, 712], [0.01865, 0.01404, 0.01676, 0.0138, 0.04959, 0.04543, 0.9817, 0.9754, 0.9408, 0.9215, 0.1894, 0.1337, 0.2226, 0.1706, 0.05848, 0.1045, 0.06022, 0.07025, 0.07117, 0.07708, 0.1794, 0.1712, 0.02902, 0.03035, 0.6824, 0.6791, 0.792, 0.8113, 0.7321, 0.7322, 0.8039, 0.8126, 0.6068, 0.5949, 0.6286, 0.5714, 0.5735, 0.5771, 0.5313, 0.6049, 0.571, 0.5622, 0.5674, 0.5573, 0.5643, 0.5574, 0.5623, 0.5498, 0.5631, 0.5563, 0.5616, 0.552]): _vg.add([_i], _w, 'REPLACE')
_vg = ob_sphere.vertex_groups.new(name='Foot.L')
for _i, _w in zip([514, 515, 572, 573, 574, 575, 576, 577, 578, 579, 580, 581, 582, 583, 584, 585, 586, 587, 629, 630, 633, 634, 635, 636, 637, 638, 639, 640, 697, 698, 699, 700, 701, 702, 703, 704, 705, 706, 707, 708, 709, 710, 711, 712], [0.01853, 0.05803, 0.8085, 0.865, 0.7723, 0.8257, 0.9411, 0.893, 0.9777, 0.9834, 0.9905, 0.9817, 0.9961, 0.9954, 0.9946, 0.9895, 0.9972, 0.9956, 0.05093, 0.05207, 0.06123, 0.06234, 0.02467, 0.02599, 0.2889, 0.2999, 0.2753, 0.329, 0.3203, 0.3118, 0.3844, 0.3019, 0.3023, 0.305, 0.3013, 0.2913, 0.2996, 0.2978, 0.2984, 0.2908, 0.299, 0.2964, 0.2981, 0.2925]): _vg.add([_i], _w, 'REPLACE')
_vg = ob_sphere.vertex_groups.new(name='Hip.R')
for _i, _w in zip([504, 505, 506, 507, 508, 509, 510, 511, 601, 602, 603, 604, 607, 609, 613, 619, 621, 622, 623, 625, 626, 627, 628, 629, 630, 631, 632, 633, 634, 635, 636], [0.1157, 0.1112, 0.4684, 0.4959, 0.072, 0.06899, 0.2517, 0.2513, 0.06311, 0.1374, 0.1872, 0.483, 0.6537, 0.7129, 0.05911, 0.0123, 0.7036, 0.7198, 0.02934, 0.888, 0.9025, 0.08994, 0.0796, 0.8578, 0.84, 0.404, 0.4028, 0.8757, 0.8787, 0.649, 0.6614]): _vg.add([_i], _w, 'REPLACE')
_vg = ob_sphere.vertex_groups.new(name='Shin.R')
for _i, _w in zip([629, 630, 631, 633, 634, 635, 636, 637, 638, 639, 640, 697, 698, 699, 700, 701, 702], [0.02094, 0.01987, 0.005023, 0.03601, 0.03249, 0.04556, 0.03962, 0.9817, 0.9756, 0.9411, 0.9222, 0.1894, 0.1337, 0.2227, 0.1706, 0.0585, 0.1046]): _vg.add([_i], _w, 'REPLACE')
_vg = ob_sphere.vertex_groups.new(name='Foot.R')
for _i, _w in zip([639, 640, 697, 698, 699, 700, 701, 702, 703, 704, 705, 706, 707, 708, 709, 710, 711, 712], [0.01821, 0.0575, 0.8085, 0.865, 0.7722, 0.8257, 0.9411, 0.8929, 0.9777, 0.9834, 0.9905, 0.9817, 0.9961, 0.9953, 0.9946, 0.9895, 0.9972, 0.9956]): _vg.add([_i], _w, 'REPLACE')
_vg = ob_sphere.vertex_groups.new(name='Root')
for _i, _w in zip([488, 489, 490, 491, 494, 496, 500, 501, 502, 503, 595, 597, 599, 600, 601, 602, 603, 604, 607, 608, 609, 610, 613, 614, 617, 618, 619, 620, 621, 622, 623, 624, 625, 626, 627, 628, 629, 630, 631, 632, 633, 634, 635, 636, 641, 642, 643, 644, 647, 648, 649, 650, 651, 652, 653, 654, 655, 656, 657, 658, 659, 660, 661, 662, 663, 664, 665, 666, 667, 668, 669, 670, 671, 672, 673, 674, 675, 676, 677, 678, 679, 680, 681, 682, 683, 684, 685, 686, 687, 688, 689, 690, 691, 692, 693, 694, 695, 696], [0.1815, 0.1832, 0.6116, 0.5722, 0.312, 0.3164, 0.2814, 0.2941, 0.005206, 0.0138, 0.007727, 0.009559, 0.03131, 0.03337, 0.2022, 0.2038, 0.6782, 0.638, 0.6262, 0.02556, 0.5625, 0.01903, 0.6959, 0.8578, 0.1903, 0.1419, 0.7355, 0.7558, 0.5866, 0.557, 0.7105, 0.8258, 0.282, 0.3028, 0.08842, 0.09703, 0.09438, 0.08762, 0.01226, 0.01686, 0.0609, 0.05973, 0.01744, 0.01732, 0.001454, 0.00275, 0.006613, 0.006991, 0.0005231, 0.0005417, 0.0007895, 0.0008565, 0.0003933, 0.0003727, 0.0004537, 0.0004689, 0.0005293, 0.000545, 0.000395, 0.000399, 0.0003852, 0.0003838, 0.000411, 0.0004248, 0.0003561, 0.0003481, 0.0003197, 0.0002648, 0.0002956, 0.0002294, 0.0002915, 0.0002643, 0.0002294, 0.0002584, 0.0002692, 0.0002626, 0.0002294, 0.0002778, 0.0002849, 0.0002848, 0.0002839, 0.0002842, 0.0002539, 0.0002543, 0.0002551, 0.0002553, 0.0002429, 0.0002436, 0.0002443, 0.0002425, 0.0002397, 0.0002418, 0.0002414, 0.0002403, 0.0002925, 0.0003003, 0.0002821, 0.0002769]): _vg.add([_i], _w, 'REPLACE')
_vg = ob_sphere.vertex_groups.new(name='Arm_Target.L')
_vg = ob_sphere.vertex_groups.new(name='Arm_Target.R')
for _i, _w in zip([498, 499, 516, 517, 518, 519, 520, 521, 522, 523, 524, 525, 526, 527, 721, 722, 723, 724, 725, 726, 743, 744, 745, 746, 747, 748, 749, 750, 751, 752, 753, 754, 755, 756, 757, 758, 759, 760, 761, 762, 763, 764, 765, 766], [0.0293, 0.004555, 0.04494, 0.1777, 0.3679, 0.3084, 0.07486, 0.07569, 0.4951, 0.485, 0.4585, 0.4695, 0.4935, 0.4727, 0.9974, 0.9991, 0.9999, 1.0, 0.9921, 0.9999, 0.3313, 0.4132, 0.2742, 0.3889, 0.27, 0.2842, 0.3487, 0.1575, 0.1795, 0.2545, 0.3905, 0.1749, 0.2929, 0.4019, 0.2246, 0.3688, 0.2138, 0.2319, 0.4081, 0.4359, 0.3734, 0.4292, 0.3826, 0.3889]): _vg.add([_i], _w, 'REPLACE')
_m = ob_sphere.modifiers.new('Armature', 'ARMATURE')
_m.object = ob_armature

# ---- collection membership
scene.collection.objects.link(ob_armature)
col_collection_1.objects.link(ob_lamp)
col_collection_1.objects.link(ob_camera)
col_collection_1.objects.link(ob_sphere)

# ---- scene / render settings (as saved in the file)
scene.camera = ob_camera
scene.frame_start = 1; scene.frame_end = 30; scene.frame_set(28)
scene.render.engine = 'CYCLES'
scene.render.image_settings.color_mode = 'RGB'
scene.render.image_settings.compression = 90
scene.render.resolution_percentage = 50
scene.render.dither_intensity = 0.0
scene.render.bake_margin = 2
scene.render.bake_bias = 0.0
scene.cycles.use_denoising = False
scene.cycles.samples = 10
scene.cycles.sampling_pattern = 'TABULATED_SOBOL'
scene.cycles.light_sampling_threshold = 0.0
scene.cycles.use_adaptive_sampling = False
scene.cycles.use_light_tree = False
scene.cycles.blur_glossy = 0.0
scene.cycles.volume_bounces = 1
scene.cycles.pixel_filter_type = 'GAUSSIAN'
scene.cycles.sample_clamp_indirect = 0.0
scene.view_settings.view_transform = 'Standard'
bpy.context.view_layer.update()
